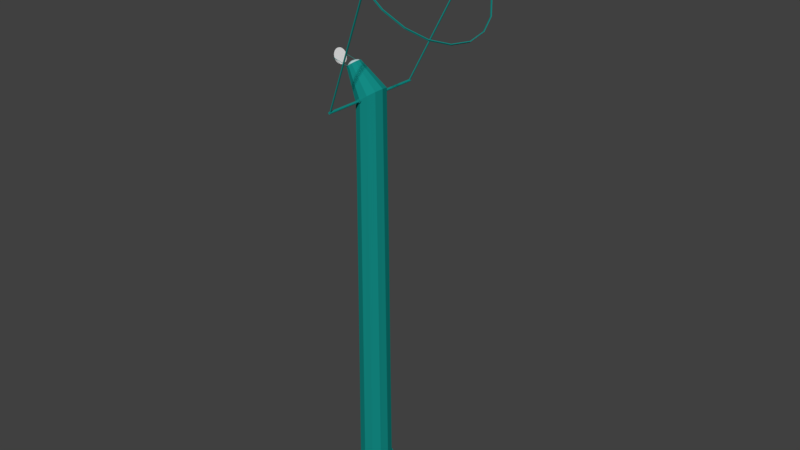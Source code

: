 # Source: Light-Tube-Straight.blend  (saved by Blender 2.78.0; exported with 4.5.12 LTS)
import bpy
from mathutils import Matrix  # noqa: F401  (used for matrix-valued properties, if any)

bpy.ops.wm.read_factory_settings(use_empty=True)
scene = bpy.context.scene
scene.name = 'Scene'

# ---- collections
col_collection_1 = bpy.data.collections.new('Collection 1'); scene.collection.children.link(col_collection_1)

# ---- materials (node trees are filled in below, after node groups)
mat_ateal_001 = bpy.data.materials.new('ATeal.001')
mat_ateal_001.alpha_threshold = 0.0
mat_ateal_001.use_transparent_shadow = False
mat_ateal_001.diffuse_color = (0.006813, 0.2535, 0.2277, 1.0)
mat_ateal_001.roughness = 0.5
mat_lenses_001 = bpy.data.materials.new('lenses.001')
mat_lenses_001.alpha_threshold = 0.0
mat_lenses_001.use_transparent_shadow = False
mat_lenses_001.diffuse_color = (0.5588, 0.7771, 0.8, 1.0)
mat_lenses_001.roughness = 0.5
mat_lenses_001.specular_intensity = 0.9862
mat_mirror_001 = bpy.data.materials.new('Mirror.001')
mat_mirror_001.alpha_threshold = 0.0
mat_mirror_001.use_transparent_shadow = False
mat_mirror_001.roughness = 0.5

# ---- material node trees

# ---- world
world_world = bpy.data.worlds.new('World'); scene.world = world_world
world_world.color = (0.05088, 0.05088, 0.05088)
world_world.use_sun_shadow = False
world_world.sun_shadow_jitter_overblur = 0.0
world_world.cycles.sampling_method = 'MANUAL'

# ---- meshes
me_cylinder_059 = bpy.data.meshes.new('Cylinder.059')
me_cylinder_059.from_pydata([(0.04039, -0.6268, 15.87), (0.2942, -0.5385, 15.69), (0.4781, -0.3072, 15.56), (0.5429, 0.005048, 15.52), (0.4712, 0.3146, 15.57), (0.2822, 0.5385, 15.7), (0.02658, 0.6168, 15.88), (-0.2272, 0.5284, 16.06), (-0.4111, 0.2972, 16.19), (-0.476, -0.01506, 16.23), (-0.4043, -0.3246, 16.18), (-0.2152, -0.5485, 16.05), (0.9682, -0.2588, 16.79), (0.8511, -0.2995, 16.87), (1.053, -0.1521, 16.73), (1.083, -0.00807, 16.71), (1.05, 0.1347, 16.73), (0.9626, 0.238, 16.8), (0.8447, 0.2741, 16.88), (0.7276, 0.2334, 16.96), (0.6428, 0.1267, 17.02), (0.6129, -0.01735, 17.04), (0.646, -0.1601, 17.02), (0.7332, -0.2634, 16.95), (0.03976, -0.597, 15.87), (0.279, -0.5126, 15.69), (0.4523, -0.2925, 15.57), (0.5135, 0.004658, 15.53), (0.4458, 0.2993, 15.58), (0.2676, 0.5123, 15.71), (0.02662, 0.587, 15.88), (-0.2134, 0.5032, 16.05), (-0.3878, 0.283, 16.18), (-0.4494, -0.01468, 16.22), (-0.3813, -0.3097, 16.17), (-0.202, -0.5229, 16.04), (0.952, -0.2338, 16.79), (0.8462, -0.2704, 16.87), (1.029, -0.1379, 16.74), (1.056, -0.008508, 16.72), (1.026, 0.1198, 16.74), (0.9469, 0.2126, 16.8), (0.8403, 0.2451, 16.87), (0.7345, 0.2086, 16.94), (0.6578, 0.1127, 17.0), (0.6308, -0.01683, 17.02), (0.6607, -0.1453, 16.99), (0.7396, -0.2381, 16.94), (0.6022, 0.00554, -0.2151), (-0.5237, 0.33, -0.2152), (-0.2974, -0.5807, -0.2151), (0.5189, 0.3395, -0.2151), (-0.6033, -0.00538, -0.2152), (-0.52, -0.3393, -0.2152), (0.5226, -0.3299, -0.2151), (0.3025, -0.5754, -0.215), (0.002942, -0.6665, -0.2151), (-0.3036, 0.5755, -0.2151), (-0.004068, 0.6667, -0.2151), (0.2963, 0.5809, -0.2151), (0.00458, -0.6942, 0.215), (0.6292, 0.005769, 0.215), (-0.5461, 0.342, 0.215), (-0.3103, -0.6042, 0.215), (0.543, 0.352, 0.215), (-0.6283, -0.005932, 0.215), (-0.542, -0.3523, 0.215), (0.5471, -0.3421, 0.215), (0.3184, -0.5983, 0.215), (-0.3173, 0.5982, 0.215), (-0.003414, 0.6941, 0.215), (0.3114, 0.604, 0.215), (0.599, -0.3743, -0.2149), (0.6893, 0.006317, -0.2149), (0.3481, -0.6545, -0.2149), (-0.5959, -0.3851, -0.2149), (-0.3418, -0.6608, -0.2149), (0.003677, -0.7594, -0.2149), (-0.6904, -0.006141, -0.2149), (-0.6002, 0.3744, -0.2149), (0.5947, 0.3852, -0.2149), (0.3406, 0.6609, -0.2149), (-0.004824, 0.7596, -0.2149), (-0.3492, 0.6547, -0.2149), (0.686, 0.00629, 0.215), (-0.5954, 0.3728, 0.215), (-0.3383, -0.6587, 0.215), (0.592, 0.3838, 0.215), (-0.685, -0.006467, 0.215), (-0.5909, -0.3841, 0.215), (0.5964, -0.3729, 0.215), (0.3472, -0.6523, 0.215), (-0.3459, 0.6522, 0.215), (-0.003723, 0.7567, 0.215), (0.3396, 0.6585, 0.215), (0.004993, -0.7569, 0.215), (0.8658, -0.0211, 16.98), (0.8223, -0.0211, 17.0), (0.776, -0.0211, 17.02), (0.7275, -0.0211, 17.02), (0.6772, -0.0211, 17.03), (0.6255, -0.0211, 17.02), (0.8665, -0.0303, 16.98), (0.8237, -0.0394, 17.0), (0.7782, -0.04834, 17.01), (0.7304, -0.05701, 17.02), (0.6807, -0.06533, 17.02), (0.6298, -0.07323, 17.02), (0.8687, -0.03914, 16.98), (0.8281, -0.05701, 17.0), (0.7847, -0.07453, 17.01), (0.739, -0.09154, 17.02), (0.6913, -0.1079, 17.02), (0.6422, -0.1234, 17.01), (0.8723, -0.04729, 16.98), (0.8352, -0.07323, 16.99), (0.7953, -0.09867, 17.0), (0.7529, -0.1234, 17.01), (0.7085, -0.1471, 17.0), (0.6625, -0.1696, 17.0), (0.8771, -0.05443, 16.97), (0.8448, -0.08745, 16.99), (0.8095, -0.1198, 16.99), (0.7717, -0.1513, 16.99), (0.7316, -0.1814, 16.99), (0.6897, -0.2101, 16.98), (0.883, -0.0603, 16.97), (0.8565, -0.09912, 16.98), (0.8269, -0.1372, 16.98), (0.7945, -0.1742, 16.98), (0.7598, -0.2096, 16.97), (0.7229, -0.2433, 16.95), (0.8897, -0.06466, 16.97), (0.8697, -0.1078, 16.97), (0.8466, -0.1501, 16.97), (0.8207, -0.1912, 16.96), (0.7919, -0.2306, 16.95), (0.7608, -0.268, 16.93), (0.8969, -0.06734, 16.96), (0.8842, -0.1131, 16.96), (0.8682, -0.158, 16.95), (0.849, -0.2016, 16.94), (0.8268, -0.2435, 16.92), (0.8019, -0.2832, 16.9), (0.9045, -0.06825, 16.96), (0.8992, -0.1149, 16.95), (0.8905, -0.1607, 16.94), (0.8784, -0.2052, 16.92), (0.8631, -0.2478, 16.9), (0.8446, -0.2883, 16.87), (0.912, -0.06734, 16.95), (0.9142, -0.1131, 16.94), (0.9128, -0.158, 16.92), (0.9079, -0.2016, 16.9), (0.8993, -0.2435, 16.87), (0.8874, -0.2832, 16.84), (0.9193, -0.06466, 16.95), (0.9286, -0.1078, 16.93), (0.9343, -0.1501, 16.91), (0.9361, -0.1912, 16.88), (0.9342, -0.2306, 16.85), (0.9285, -0.268, 16.81), (0.9259, -0.0603, 16.94), (0.9419, -0.09912, 16.92), (0.9541, -0.1372, 16.89), (0.9623, -0.1742, 16.86), (0.9664, -0.2096, 16.82), (0.9664, -0.2433, 16.78), (0.9318, -0.05443, 16.94), (0.9536, -0.08745, 16.91), (0.9714, -0.1198, 16.88), (0.9852, -0.1513, 16.84), (0.9945, -0.1814, 16.8), (0.9996, -0.2101, 16.76), (0.9366, -0.04729, 16.93), (0.9631, -0.07323, 16.9), (0.9857, -0.09867, 16.87), (1.004, -0.1234, 16.83), (1.018, -0.1471, 16.79), (1.027, -0.1696, 16.74), (0.9402, -0.03914, 16.93), (0.9703, -0.05701, 16.9), (0.9963, -0.07453, 16.86), (1.018, -0.09154, 16.82), (1.035, -0.1079, 16.78), (1.047, -0.1234, 16.73), (0.9424, -0.0303, 16.93), (0.9747, -0.0394, 16.9), (1.003, -0.04834, 16.86), (1.026, -0.05701, 16.81), (1.045, -0.06533, 16.77), (1.06, -0.07323, 16.72), (0.9431, -0.0211, 16.93), (0.9761, -0.0211, 16.89), (1.005, -0.0211, 16.86), (1.029, -0.0211, 16.81), (1.049, -0.0211, 16.77), (1.064, -0.0211, 16.72), (0.9424, -0.0119, 16.93), (0.9747, -0.002793, 16.9), (1.003, 0.006139, 16.86), (1.026, 0.01481, 16.81), (1.045, 0.02314, 16.77), (1.06, 0.03104, 16.72), (0.9402, -0.003054, 16.93), (0.9703, 0.01481, 16.9), (0.9963, 0.03233, 16.86), (1.018, 0.04935, 16.82), (1.035, 0.06567, 16.78), (1.047, 0.08117, 16.73), (0.9366, 0.005093, 16.93), (0.9631, 0.03104, 16.9), (0.9857, 0.05647, 16.87), (1.004, 0.08117, 16.83), (1.018, 0.1049, 16.79), (1.027, 0.1274, 16.74), (0.9318, 0.01224, 16.94), (0.9536, 0.04526, 16.91), (0.9714, 0.07763, 16.88), (0.9852, 0.1091, 16.84), (0.9945, 0.1392, 16.8), (0.9996, 0.1679, 16.76), (0.9259, 0.0181, 16.94), (0.9419, 0.05692, 16.92), (0.9541, 0.095, 16.89), (0.9623, 0.132, 16.86), (0.9664, 0.1674, 16.82), (0.9664, 0.2011, 16.78), (0.9193, 0.02246, 16.95), (0.9286, 0.0656, 16.93), (0.9343, 0.1079, 16.91), (0.9361, 0.149, 16.88), (0.9342, 0.1884, 16.85), (0.9285, 0.2258, 16.81), (0.912, 0.02514, 16.95), (0.9142, 0.07094, 16.94), (0.9128, 0.1158, 16.92), (0.9079, 0.1594, 16.9), (0.8993, 0.2013, 16.87), (0.8874, 0.241, 16.84), (0.9045, 0.02605, 16.96), (0.8992, 0.07274, 16.95), (0.8905, 0.1185, 16.94), (0.8784, 0.163, 16.92), (0.8631, 0.2056, 16.9), (0.8446, 0.2461, 16.87), (0.8969, 0.02514, 16.96), (0.8842, 0.07094, 16.96), (0.8682, 0.1158, 16.95), (0.849, 0.1594, 16.94), (0.8268, 0.2013, 16.92), (0.8019, 0.241, 16.9), (0.8897, 0.02246, 16.97), (0.8697, 0.0656, 16.97), (0.8466, 0.1079, 16.97), (0.8207, 0.149, 16.96), (0.7919, 0.1884, 16.95), (0.7608, 0.2258, 16.93), (0.883, 0.0181, 16.97), (0.8565, 0.05692, 16.98), (0.8269, 0.095, 16.98), (0.7945, 0.132, 16.98), (0.7598, 0.1674, 16.97), (0.7229, 0.2011, 16.95), (0.8771, 0.01224, 16.97), (0.8448, 0.04525, 16.99), (0.8095, 0.07763, 16.99), (0.7717, 0.1091, 16.99), (0.7316, 0.1392, 16.99), (0.6897, 0.1679, 16.98), (0.8723, 0.005093, 16.98), (0.8352, 0.03104, 16.99), (0.7953, 0.05647, 17.0), (0.7529, 0.08117, 17.01), (0.7085, 0.1049, 17.0), (0.6625, 0.1274, 17.0), (0.8687, -0.003054, 16.98), (0.8281, 0.01481, 17.0), (0.7847, 0.03233, 17.01), (0.739, 0.04934, 17.02), (0.6913, 0.06567, 17.02), (0.6422, 0.08117, 17.01), (0.8665, -0.0119, 16.98), (0.8237, -0.002793, 17.0), (0.7782, 0.006139, 17.01), (0.7304, 0.01481, 17.02), (0.6807, 0.02314, 17.02), (0.6298, 0.03104, 17.02), (0.8121, -0.2977, 16.85), (0.8068, -0.2977, 16.85), (0.7738, 0.2731, 16.77), (0.7738, 0.314, 16.77), (0.7508, 0.2731, 16.79), (0.7508, 0.314, 16.79), (0.8068, -0.3386, 16.85), (0.8121, -0.3386, 16.85), (0.8299, -0.2977, 16.83), (0.8321, -0.2977, 16.83), (0.8321, -0.3386, 16.83), (0.8299, -0.3386, 16.83), (0.8321, -0.2977, 16.84), (0.8299, -0.2977, 16.84), (0.8299, -0.3386, 16.84), (0.8321, -0.3386, 16.84), (0.8248, -0.2977, 16.85), (0.8194, -0.2977, 16.85), (0.8194, -0.3386, 16.85), (0.8248, -0.3386, 16.85), (0.7508, -0.2977, 16.79), (0.7508, -0.3386, 16.79), (0.7738, -0.2977, 16.77), (0.7738, -0.3386, 16.77), (0.04701, 0.4682, 15.93), (0.106, 0.4682, 15.91), (0.1304, 0.4682, 15.85), (0.106, 0.4682, 15.79), (0.04701, 0.4682, 15.77), (-0.01188, 0.4682, 15.79), (-0.03635, 0.4682, 15.85), (-0.01188, 0.4682, 15.91), (0.8248, 0.2731, 16.85), (0.8194, 0.2731, 16.85), (0.8194, 0.314, 16.85), (0.8248, 0.314, 16.85), (0.8321, 0.2731, 16.84), (0.8299, 0.2731, 16.84), (0.8299, 0.314, 16.84), (0.8321, 0.314, 16.84), (0.8299, 0.2731, 16.83), (0.8321, 0.2731, 16.83), (0.8321, 0.314, 16.83), (0.8299, 0.314, 16.83), (0.8121, 0.2731, 16.85), (0.8068, 0.2731, 16.85), (0.8068, 0.314, 16.85), (0.8121, 0.314, 16.85), (0.04701, 0.6581, 15.9), (0.08238, 0.6581, 15.89), (0.09703, 0.6581, 15.85), (0.08238, 0.6581, 15.81), (0.04701, 0.6581, 15.8), (0.01165, 0.6581, 15.81), (-0.003004, 0.6581, 15.85), (0.01165, 0.6581, 15.89), (0.04701, 0.4682, 15.93), (0.106, 0.4682, 15.91), (0.106, 0.6581, 15.91), (0.1304, 0.4682, 15.85), (0.1304, 0.6581, 15.85), (0.106, 0.4682, 15.79), (0.106, 0.6581, 15.79), (0.04701, 0.4682, 15.77), (0.04701, 0.6581, 15.77), (-0.01188, 0.4682, 15.79), (-0.01188, 0.6581, 15.79), (-0.03635, 0.4682, 15.85), (-0.03635, 0.6581, 15.85), (-0.01188, 0.4682, 15.91), (-0.01188, 0.6581, 15.91), (0.04701, 0.6581, 15.93), (0.01165, -0.6765, 15.89), (-0.003004, -0.6765, 15.85), (0.01165, -0.6765, 15.81), (0.04701, -0.6765, 15.8), (0.08238, -0.6765, 15.81), (0.09703, -0.6765, 15.85), (0.08238, -0.6765, 15.89), (0.04701, -0.6765, 15.9), (-0.01188, -0.481, 15.91), (0.04701, -0.481, 15.93), (-0.01188, -0.6765, 15.91), (-0.03635, -0.481, 15.85), (-0.03635, -0.6765, 15.85), (-0.01188, -0.481, 15.79), (-0.01188, -0.6765, 15.79), (0.04701, -0.481, 15.77), (0.04701, -0.6765, 15.77), (0.106, -0.481, 15.79), (0.106, -0.6765, 15.79), (0.1304, -0.481, 15.85), (0.1304, -0.6765, 15.85), (0.106, -0.481, 15.91), (0.106, -0.6765, 15.91), (0.04701, -0.6765, 15.93)], [], [(1, 12, 13, 0), (69, 62, 8, 7), (61, 64, 4, 3), (70, 69, 7, 6), (71, 70, 6, 5), (64, 71, 5, 4), (62, 65, 9, 8), (65, 66, 10, 9), (60, 68, 1, 0), (63, 60, 0, 11), (66, 63, 11, 10), (68, 67, 2, 1), (67, 61, 3, 2), (2, 14, 12, 1), (14, 2, 3, 15), (4, 16, 15, 3), (16, 4, 5, 17), (6, 18, 17, 5), (18, 6, 7, 19), (8, 20, 19, 7), (20, 8, 9, 21), (10, 22, 21, 9), (0, 13, 23, 11), (22, 10, 11, 23), (25, 24, 37, 36), (57, 31, 32, 49), (48, 27, 28, 51), (58, 30, 31, 57), (59, 29, 30, 58), (51, 28, 29, 59), (49, 32, 33, 52), (52, 33, 34, 53), (56, 24, 25, 55), (50, 35, 24, 56), (53, 34, 35, 50), (55, 25, 26, 54), (26, 25, 36, 38), (38, 39, 27, 26), (28, 27, 39, 40), (40, 41, 29, 28), (30, 29, 41, 42), (42, 43, 31, 30), (32, 31, 43, 44), (44, 45, 33, 32), (34, 33, 45, 46), (24, 35, 47, 37), (46, 47, 35, 34), (13, 12, 36, 37), (12, 14, 38, 36), (14, 15, 39, 38), (15, 16, 40, 39), (16, 17, 41, 40), (17, 18, 42, 41), (18, 19, 43, 42), (19, 20, 44, 43), (20, 21, 45, 44), (21, 22, 46, 45), (22, 23, 47, 46), (23, 13, 37, 47), (54, 72, 74, 55), (50, 76, 75, 53), (56, 77, 76, 50), (55, 74, 77, 56), (53, 75, 78, 52), (52, 78, 79, 49), (59, 81, 80, 51), (58, 82, 81, 59), (57, 83, 82, 58), (51, 80, 73, 48), (49, 79, 83, 57), (54, 26, 27, 48), (66, 65, 88, 89), (68, 60, 95, 91), (62, 69, 92, 85), (60, 63, 86, 95), (64, 61, 84, 87), (63, 66, 89, 86), (72, 73, 84, 90), (74, 72, 90, 91), (75, 76, 86, 89), (76, 77, 95, 86), (77, 74, 91, 95), (78, 75, 89, 88), (79, 78, 88, 85), (80, 81, 94, 87), (81, 82, 93, 94), (82, 83, 92, 93), (73, 80, 87, 84), (83, 79, 85, 92), (65, 62, 85, 88), (71, 64, 87, 94), (61, 67, 90, 84), (70, 71, 94, 93), (67, 68, 91, 90), (69, 70, 93, 92), (48, 73, 72, 54), (100, 106, 105, 99), (98, 104, 103, 97), (101, 107, 106, 100), (99, 105, 104, 98), (97, 103, 102, 96), (107, 113, 112, 106), (105, 111, 110, 104), (103, 109, 108, 102), (106, 112, 111, 105), (104, 110, 109, 103), (112, 118, 117, 111), (110, 116, 115, 109), (113, 119, 118, 112), (111, 117, 116, 110), (109, 115, 114, 108), (119, 125, 124, 118), (117, 123, 122, 116), (115, 121, 120, 114), (118, 124, 123, 117), (116, 122, 121, 115), (124, 130, 129, 123), (122, 128, 127, 121), (125, 131, 130, 124), (123, 129, 128, 122), (121, 127, 126, 120), (131, 137, 136, 130), (129, 135, 134, 128), (127, 133, 132, 126), (130, 136, 135, 129), (128, 134, 133, 127), (136, 142, 141, 135), (134, 140, 139, 133), (137, 143, 142, 136), (135, 141, 140, 134), (133, 139, 138, 132), (143, 149, 148, 142), (141, 147, 146, 140), (139, 145, 144, 138), (142, 148, 147, 141), (140, 146, 145, 139), (145, 151, 150, 144), (148, 154, 153, 147), (146, 152, 151, 145), (149, 155, 154, 148), (147, 153, 152, 146), (152, 158, 157, 151), (155, 161, 160, 154), (153, 159, 158, 152), (151, 157, 156, 150), (154, 160, 159, 153), (159, 165, 164, 158), (157, 163, 162, 156), (160, 166, 165, 159), (158, 164, 163, 157), (161, 167, 166, 160), (166, 172, 171, 165), (164, 170, 169, 163), (167, 173, 172, 166), (165, 171, 170, 164), (163, 169, 168, 162), (173, 179, 178, 172), (171, 177, 176, 170), (169, 175, 174, 168), (172, 178, 177, 171), (170, 176, 175, 169), (178, 184, 183, 177), (176, 182, 181, 175), (179, 185, 184, 178), (177, 183, 182, 176), (175, 181, 180, 174), (185, 191, 190, 184), (183, 189, 188, 182), (181, 187, 186, 180), (184, 190, 189, 183), (182, 188, 187, 181), (190, 196, 195, 189), (188, 194, 193, 187), (191, 197, 196, 190), (189, 195, 194, 188), (187, 193, 192, 186), (197, 203, 202, 196), (195, 201, 200, 194), (193, 199, 198, 192), (196, 202, 201, 195), (194, 200, 199, 193), (202, 208, 207, 201), (200, 206, 205, 199), (203, 209, 208, 202), (201, 207, 206, 200), (199, 205, 204, 198), (209, 215, 214, 208), (207, 213, 212, 206), (205, 211, 210, 204), (208, 214, 213, 207), (206, 212, 211, 205), (211, 217, 216, 210), (214, 220, 219, 213), (212, 218, 217, 211), (215, 221, 220, 214), (213, 219, 218, 212), (218, 224, 223, 217), (221, 227, 226, 220), (219, 225, 224, 218), (217, 223, 222, 216), (220, 226, 225, 219), (225, 231, 230, 224), (223, 229, 228, 222), (226, 232, 231, 225), (224, 230, 229, 223), (227, 233, 232, 226), (232, 238, 237, 231), (230, 236, 235, 229), (233, 239, 238, 232), (231, 237, 236, 230), (229, 235, 234, 228), (239, 245, 244, 238), (237, 243, 242, 236), (235, 241, 240, 234), (238, 244, 243, 237), (236, 242, 241, 235), (244, 250, 249, 243), (242, 248, 247, 241), (245, 251, 250, 244), (243, 249, 248, 242), (241, 247, 246, 240), (247, 253, 252, 246), (250, 256, 255, 249), (248, 254, 253, 247), (251, 257, 256, 250), (249, 255, 254, 248), (254, 260, 259, 253), (257, 263, 262, 256), (255, 261, 260, 254), (253, 259, 258, 252), (256, 262, 261, 255), (261, 267, 266, 260), (259, 265, 264, 258), (262, 268, 267, 261), (260, 266, 265, 259), (263, 269, 268, 262), (268, 274, 273, 267), (266, 272, 271, 265), (269, 275, 274, 268), (267, 273, 272, 266), (265, 271, 270, 264), (275, 281, 280, 274), (273, 279, 278, 272), (271, 277, 276, 270), (274, 280, 279, 273), (272, 278, 277, 271), (280, 286, 285, 279), (278, 284, 283, 277), (281, 287, 286, 280), (279, 285, 284, 278), (277, 283, 282, 276), (276, 282, 96, 102, 108, 114, 120, 126, 132, 138, 144, 150, 156, 162, 168, 174, 180, 186, 192, 198, 204, 210, 216, 222, 228, 234, 240, 246, 252, 258, 264, 270), (287, 101, 100, 286), (285, 99, 98, 284), (283, 97, 96, 282), (286, 100, 99, 285), (284, 98, 97, 283), (107, 101, 287, 281, 275, 269, 263, 257, 251, 245, 239, 233, 227, 221, 215, 209, 203, 197, 191, 185, 179, 173, 167, 161, 155, 149, 143, 137, 131, 125, 119, 113), (289, 294, 295, 288), (293, 292, 333, 334), (290, 292, 293, 291), (334, 335, 322, 323, 326, 327, 330, 331, 291, 293), (327, 324, 329, 330), (323, 320, 325, 326), (332, 321, 322, 335), (297, 298, 299, 296), (301, 302, 303, 300), (305, 306, 307, 304), (296, 299, 311, 310), (295, 306, 305, 288), (304, 307, 302, 301), (300, 303, 298, 297), (289, 288, 305, 304, 301, 300, 297, 296, 310, 308), (311, 309, 308, 310), (308, 309, 294, 289), (331, 328, 290, 291), (312, 319, 318, 317, 316, 315, 314, 313), (322, 321, 320, 323), (326, 325, 324, 327), (330, 329, 328, 331), (334, 333, 332, 335), (332, 333, 292, 290, 328, 329, 324, 325, 320, 321), (295, 294, 309, 311, 299, 298, 303, 302, 307, 306), (337, 346, 348, 338), (343, 358, 359, 336), (340, 352, 354, 341), (355, 357, 358, 356), (357, 344, 359, 358), (353, 355, 356, 354), (351, 353, 354, 352), (349, 351, 352, 350), (347, 349, 350, 348), (345, 347, 348, 346), (344, 345, 346, 359), (339, 350, 352, 340), (341, 354, 356, 342), (342, 356, 358, 343), (336, 359, 346, 337), (338, 348, 350, 339), (367, 366, 382, 383), (365, 364, 378, 380), (363, 362, 374, 376), (360, 367, 383, 370), (369, 383, 382, 381), (381, 382, 380, 379), (379, 380, 378, 377), (377, 378, 376, 375), (375, 376, 374, 373), (373, 374, 372, 371), (368, 370, 383, 369), (371, 372, 370, 368), (361, 360, 370, 372), (362, 361, 372, 374), (364, 363, 376, 378), (366, 365, 380, 382), (369, 381, 379, 377, 375, 373, 371, 368)])
me_cylinder_059.polygons.foreach_set('material_index', [0, 0, 0, 0, 0, 0, 0, 0, 0, 0, 0, 0, 0, 0, 0, 0, 0, 0, 0, 0, 0, 0, 0, 0, 0, 0, 0, 0, 0, 0, 0, 0, 0, 0, 0, 0, 0, 0, 0, 0, 0, 0, 0, 0, 0, 0, 0, 0, 0, 0, 0, 0, 0, 0, 0, 0, 0, 0, 0, 0, 0, 0, 0, 0, 0, 0, 0, 0, 0, 0, 0, 0, 0, 0, 0, 0, 0, 0, 0, 0, 0, 0, 0, 0, 0, 0, 0, 0, 0, 0, 0, 0, 0, 0, 0, 0, 1, 1, 1, 1, 1, 1, 1, 1, 1, 1, 1, 1, 1, 1, 1, 1, 1, 1, 1, 1, 1, 1, 1, 1, 1, 1, 1, 1, 1, 1, 1, 1, 1, 1, 1, 1, 1, 1, 1, 1, 1, 1, 1, 1, 1, 1, 1, 1, 1, 1, 1, 1, 1, 1, 1, 1, 1, 1, 1, 1, 1, 1, 1, 1, 1, 1, 1, 1, 1, 1, 1, 1, 1, 1, 1, 1, 1, 1, 1, 1, 1, 1, 1, 1, 1, 1, 1, 1, 1, 1, 1, 1, 1, 1, 1, 1, 1, 1, 1, 1, 1, 1, 1, 1, 1, 1, 1, 1, 1, 1, 1, 1, 1, 1, 1, 1, 1, 1, 1, 1, 1, 1, 1, 1, 1, 1, 1, 1, 1, 1, 1, 1, 1, 1, 1, 1, 1, 1, 1, 1, 1, 1, 1, 1, 1, 1, 1, 1, 1, 1, 1, 1, 1, 1, 1, 1, 1, 1, 1, 1, 1, 1, 0, 0, 0, 0, 0, 0, 0, 0, 0, 0, 0, 0, 0, 0, 0, 0, 0, 0, 0, 0, 0, 0, 0, 0, 0, 0, 0, 0, 0, 0, 0, 0, 0, 0, 0, 0, 0, 0, 0, 0, 0, 0, 0, 0, 0, 0, 0, 0, 0, 0, 0, 0, 0, 0, 0, 0, 0, 0])
_uv = me_cylinder_059.uv_layers.new(name='UVMap')
_uv.uv.foreach_set('vector', [0.5333, 0.1552, 0.6024, 0.5607, 0.5959, 0.5495, 0.5307, 0.1324, 0.2377, 0.4741, 0.2162, 0.4786, 0.2148, 0.9567, 0.2359, 0.9477, 0.06566, 0.4547, 0.04306, 0.4565, 0.0434, 0.9126, 0.0661, 0.9089, 0.2577, 0.468, 0.2377, 0.4741, 0.2359, 0.9477, 0.2552, 0.9351, 0.02179, 0.4613, 0.001892, 0.4678, 0.003406, 0.935, 0.02249, 0.9221, 0.04306, 0.4565, 0.02179, 0.4613, 0.02249, 0.9221, 0.0434, 0.9126, 0.2162, 0.4786, 0.1935, 0.48, 0.192, 0.9597, 0.2148, 0.9567, 0.1935, 0.4801, 0.1709, 0.4782, 0.1693, 0.956, 0.192, 0.9597, 0.1297, 0.4671, 0.1097, 0.4608, 0.11, 0.9211, 0.1292, 0.9337, 0.1496, 0.4735, 0.1297, 0.4671, 0.1292, 0.9337, 0.1483, 0.9465, 0.1709, 0.4782, 0.1496, 0.4735, 0.1483, 0.9465, 0.1693, 0.956, 0.1097, 0.4607, 0.08825, 0.4562, 0.08888, 0.912, 0.11, 0.9211, 0.08827, 0.4562, 0.0656, 0.4547, 0.0661, 0.9089, 0.08888, 0.912, 0.5371, 0.1779, 0.6136, 0.5672, 0.6024, 0.5607, 0.5333, 0.1552, 0.6136, 0.5672, 0.5371, 0.1779, 0.5418, 0.2004, 0.6265, 0.5672, 0.5472, 0.2228, 0.6378, 0.5608, 0.6265, 0.5672, 0.5418, 0.2004, 0.6378, 0.5608, 0.5472, 0.2228, 0.5536, 0.2448, 0.6443, 0.5496, 0.5614, 0.2665, 0.6443, 0.5366, 0.6443, 0.5496, 0.5536, 0.2448, 0.6443, 0.5366, 0.5614, 0.000379, 0.5503, 0.02051, 0.6378, 0.5254, 0.5413, 0.04168, 0.6266, 0.5189, 0.6378, 0.5254, 0.5503, 0.02051, 0.6266, 0.5189, 0.5413, 0.04168, 0.5349, 0.06374, 0.6136, 0.519, 0.5311, 0.08642, 0.6024, 0.5255, 0.6136, 0.519, 0.5349, 0.06374, 0.5307, 0.1324, 0.5959, 0.5495, 0.5959, 0.5366, 0.5298, 0.1094, 0.6024, 0.5255, 0.5311, 0.08642, 0.5298, 0.1094, 0.5959, 0.5366, 0.5333, 0.1552, 0.5307, 0.1324, 0.5959, 0.5495, 0.6024, 0.5607, 0.2394, 0.0006059, 0.2359, 0.9477, 0.2148, 0.9567, 0.2177, 0.0004699, 0.06523, 0.00047, 0.0661, 0.9089, 0.0434, 0.9126, 0.04272, 0.0004999, 0.2602, 0.0007729, 0.2552, 0.9351, 0.2359, 0.9477, 0.2394, 0.0006201, 0.02109, 0.0005295, 0.02249, 0.9221, 0.003406, 0.935, 0.000379, 0.0005582, 0.04272, 0.0005046, 0.0434, 0.9126, 0.02249, 0.9221, 0.0211, 0.0005407, 0.2176, 0.0004692, 0.2148, 0.9567, 0.192, 0.9597, 0.1951, 0.0003819, 0.195, 0.0004885, 0.192, 0.9597, 0.1693, 0.956, 0.1725, 0.0004637, 0.1301, 0.0004648, 0.1292, 0.9337, 0.11, 0.9211, 0.1094, 0.0004887, 0.1508, 0.0004352, 0.1483, 0.9465, 0.1292, 0.9337, 0.1301, 0.0004715, 0.1725, 0.0004865, 0.1693, 0.956, 0.1483, 0.9465, 0.1509, 0.0005083, 0.1093, 0.000379, 0.11, 0.9211, 0.08888, 0.912, 0.08763, 0.0003926, 0.5371, 0.1779, 0.5333, 0.1552, 0.6024, 0.5607, 0.6136, 0.5672, 0.6136, 0.5672, 0.6265, 0.5672, 0.5418, 0.2004, 0.5371, 0.1779, 0.5472, 0.2228, 0.5418, 0.2004, 0.6265, 0.5672, 0.6378, 0.5608, 0.6378, 0.5608, 0.6443, 0.5496, 0.5536, 0.2448, 0.5472, 0.2228, 0.5614, 0.2665, 0.5536, 0.2448, 0.6443, 0.5496, 0.6443, 0.5366, 0.6443, 0.5366, 0.6378, 0.5254, 0.5503, 0.02051, 0.5614, 0.000379, 0.5413, 0.04168, 0.5503, 0.02051, 0.6378, 0.5254, 0.6266, 0.5189, 0.6266, 0.5189, 0.6136, 0.519, 0.5349, 0.06374, 0.5413, 0.04168, 0.5311, 0.08642, 0.5349, 0.06374, 0.6136, 0.519, 0.6024, 0.5255, 0.5307, 0.1324, 0.5298, 0.1094, 0.5959, 0.5366, 0.5959, 0.5495, 0.6024, 0.5255, 0.5959, 0.5366, 0.5298, 0.1094, 0.5311, 0.08642, 0.5959, 0.5495, 0.6024, 0.5607, 0.6024, 0.5607, 0.5959, 0.5495, 0.6024, 0.5607, 0.6136, 0.5672, 0.6136, 0.5672, 0.6024, 0.5607, 0.6136, 0.5672, 0.6265, 0.5672, 0.6265, 0.5672, 0.6136, 0.5672, 0.6265, 0.5672, 0.6378, 0.5608, 0.6378, 0.5608, 0.6265, 0.5672, 0.6378, 0.5608, 0.6443, 0.5496, 0.6443, 0.5496, 0.6378, 0.5608, 0.6443, 0.5496, 0.6443, 0.5366, 0.6443, 0.5366, 0.6443, 0.5496, 0.6443, 0.5366, 0.6378, 0.5254, 0.6378, 0.5254, 0.6443, 0.5366, 0.6378, 0.5254, 0.6266, 0.5189, 0.6266, 0.5189, 0.6378, 0.5254, 0.6266, 0.5189, 0.6136, 0.519, 0.6136, 0.519, 0.6266, 0.5189, 0.6136, 0.519, 0.6024, 0.5255, 0.6024, 0.5255, 0.6136, 0.519, 0.6024, 0.5255, 0.5959, 0.5366, 0.5959, 0.5366, 0.6024, 0.5255, 0.5959, 0.5366, 0.5959, 0.5495, 0.5959, 0.5495, 0.5959, 0.5366, 0.08763, 0.0003926, 0.08763, 0.0003926, 0.1093, 0.000379, 0.1093, 0.000379, 0.1509, 0.0005083, 0.1509, 0.0005083, 0.1725, 0.0004865, 0.1725, 0.0004865, 0.1301, 0.0004715, 0.1301, 0.0004715, 0.1508, 0.0004352, 0.1508, 0.0004352, 0.1094, 0.0004887, 0.1094, 0.0004887, 0.1301, 0.0004648, 0.1301, 0.0004648, 0.1725, 0.0004637, 0.1725, 0.0004637, 0.195, 0.0004885, 0.195, 0.0004885, 0.1951, 0.0003819, 0.1951, 0.0003819, 0.2176, 0.0004692, 0.2176, 0.0004692, 0.0211, 0.0005407, 0.0211, 0.0005407, 0.04272, 0.0005046, 0.04272, 0.0005046, 0.000379, 0.0005582, 0.000379, 0.0005582, 0.02109, 0.0005295, 0.02109, 0.0005295, 0.2394, 0.0006201, 0.2394, 0.0006201, 0.2602, 0.0007729, 0.2602, 0.0007729, 0.04272, 0.0004999, 0.04272, 0.0004999, 0.06523, 0.00047, 0.06523, 0.00047, 0.2177, 0.0004699, 0.2177, 0.0004699, 0.2394, 0.0006059, 0.2394, 0.0006059, 0.08765, 0.0005046, 0.08888, 0.912, 0.0661, 0.9089, 0.0651, 0.0005232, 0.1709, 0.4782, 0.1935, 0.4801, 0.1935, 0.4801, 0.1709, 0.4782, 0.1097, 0.4608, 0.1297, 0.4671, 0.1297, 0.4671, 0.1097, 0.4608, 0.2162, 0.4786, 0.2377, 0.4741, 0.2377, 0.4741, 0.2162, 0.4786, 0.1297, 0.4671, 0.1496, 0.4735, 0.1496, 0.4735, 0.1297, 0.4671, 0.04306, 0.4565, 0.06566, 0.4547, 0.06566, 0.4547, 0.04306, 0.4565, 0.1496, 0.4735, 0.1709, 0.4782, 0.1709, 0.4782, 0.1496, 0.4735, 0.08765, 0.0005046, 0.0651, 0.0005232, 0.0656, 0.4547, 0.08827, 0.4562, 0.1093, 0.000379, 0.08763, 0.0003926, 0.08825, 0.4562, 0.1097, 0.4607, 0.1725, 0.0004865, 0.1509, 0.0005083, 0.1496, 0.4735, 0.1709, 0.4782, 0.1508, 0.0004352, 0.1301, 0.0004715, 0.1297, 0.4671, 0.1496, 0.4735, 0.1301, 0.0004648, 0.1094, 0.0004887, 0.1097, 0.4608, 0.1297, 0.4671, 0.195, 0.0004885, 0.1725, 0.0004637, 0.1709, 0.4782, 0.1935, 0.4801, 0.2176, 0.0004692, 0.1951, 0.0003819, 0.1935, 0.48, 0.2162, 0.4786, 0.04272, 0.0005046, 0.0211, 0.0005407, 0.02179, 0.4613, 0.04306, 0.4565, 0.02109, 0.0005295, 0.000379, 0.0005582, 0.001892, 0.4678, 0.02179, 0.4613, 0.2602, 0.0007729, 0.2394, 0.0006201, 0.2377, 0.4741, 0.2577, 0.468, 0.06523, 0.00047, 0.04272, 0.0004999, 0.04306, 0.4565, 0.06566, 0.4547, 0.2394, 0.0006059, 0.2177, 0.0004699, 0.2162, 0.4786, 0.2377, 0.4741, 0.1935, 0.48, 0.2162, 0.4786, 0.2162, 0.4786, 0.1935, 0.48, 0.02179, 0.4613, 0.04306, 0.4565, 0.04306, 0.4565, 0.02179, 0.4613, 0.0656, 0.4547, 0.08827, 0.4562, 0.08827, 0.4562, 0.0656, 0.4547, 0.001892, 0.4678, 0.02179, 0.4613, 0.02179, 0.4613, 0.001892, 0.4678, 0.08825, 0.4562, 0.1097, 0.4607, 0.1097, 0.4607, 0.08825, 0.4562, 0.2377, 0.4741, 0.2577, 0.468, 0.2577, 0.468, 0.2377, 0.4741, 0.0651, 0.0005232, 0.0651, 0.0005232, 0.08765, 0.0005046, 0.08765, 0.0005046, 0.5955, 0.6191, 0.5982, 0.6164, 0.595, 0.6137, 0.5928, 0.6158, 0.5903, 0.6127, 0.5919, 0.6111, 0.5889, 0.6087, 0.5879, 0.6097, 0.5984, 0.6227, 0.6017, 0.6193, 0.5982, 0.6164, 0.5955, 0.6191, 0.5928, 0.6158, 0.595, 0.6137, 0.5919, 0.6111, 0.5903, 0.6127, 0.5879, 0.6097, 0.5889, 0.6087, 0.586, 0.6063, 0.5855, 0.6068, 0.6017, 0.6193, 0.6044, 0.6154, 0.6004, 0.6132, 0.5982, 0.6164, 0.595, 0.6137, 0.5966, 0.6112, 0.5931, 0.6093, 0.5919, 0.6111, 0.5889, 0.6087, 0.5897, 0.6074, 0.5864, 0.6057, 0.586, 0.6063, 0.5982, 0.6164, 0.6004, 0.6132, 0.5966, 0.6112, 0.595, 0.6137, 0.5919, 0.6111, 0.5931, 0.6093, 0.5897, 0.6074, 0.5889, 0.6087, 0.6004, 0.6132, 0.6019, 0.6097, 0.5978, 0.6084, 0.5966, 0.6112, 0.5931, 0.6093, 0.594, 0.6072, 0.5903, 0.6061, 0.5897, 0.6074, 0.6044, 0.6154, 0.6063, 0.611, 0.6019, 0.6097, 0.6004, 0.6132, 0.5966, 0.6112, 0.5978, 0.6084, 0.594, 0.6072, 0.5931, 0.6093, 0.5897, 0.6074, 0.5903, 0.6061, 0.5867, 0.605, 0.5864, 0.6057, 0.6063, 0.611, 0.6072, 0.6064, 0.6026, 0.6059, 0.6019, 0.6097, 0.5978, 0.6084, 0.5984, 0.6055, 0.5944, 0.6051, 0.594, 0.6072, 0.5903, 0.6061, 0.5906, 0.6047, 0.5868, 0.6043, 0.5867, 0.605, 0.6019, 0.6097, 0.6026, 0.6059, 0.5984, 0.6055, 0.5978, 0.6084, 0.594, 0.6072, 0.5944, 0.6051, 0.5906, 0.6047, 0.5903, 0.6061, 0.6026, 0.6059, 0.6027, 0.6021, 0.5984, 0.6025, 0.5984, 0.6055, 0.5944, 0.6051, 0.5944, 0.6029, 0.5906, 0.6032, 0.5906, 0.6047, 0.6072, 0.6064, 0.6072, 0.6016, 0.6027, 0.6021, 0.6026, 0.6059, 0.5984, 0.6055, 0.5984, 0.6025, 0.5944, 0.6029, 0.5944, 0.6051, 0.5906, 0.6047, 0.5906, 0.6032, 0.5869, 0.6036, 0.5868, 0.6043, 0.6072, 0.6016, 0.6063, 0.597, 0.6019, 0.5983, 0.6027, 0.6021, 0.5984, 0.6025, 0.5978, 0.5995, 0.594, 0.6007, 0.5944, 0.6029, 0.5906, 0.6032, 0.5903, 0.6018, 0.5867, 0.6028, 0.5869, 0.6036, 0.6027, 0.6021, 0.6019, 0.5983, 0.5978, 0.5995, 0.5984, 0.6025, 0.5944, 0.6029, 0.594, 0.6007, 0.5903, 0.6018, 0.5906, 0.6032, 0.6019, 0.5983, 0.6005, 0.5948, 0.5967, 0.5968, 0.5978, 0.5995, 0.594, 0.6007, 0.5932, 0.5986, 0.5898, 0.6004, 0.5903, 0.6018, 0.6063, 0.597, 0.6045, 0.5927, 0.6005, 0.5948, 0.6019, 0.5983, 0.5978, 0.5995, 0.5967, 0.5968, 0.5932, 0.5986, 0.594, 0.6007, 0.5903, 0.6018, 0.5898, 0.6004, 0.5864, 0.6022, 0.5867, 0.6028, 0.6045, 0.5927, 0.6019, 0.5887, 0.5984, 0.5916, 0.6005, 0.5948, 0.5967, 0.5968, 0.5951, 0.5943, 0.5919, 0.5968, 0.5932, 0.5986, 0.5898, 0.6004, 0.589, 0.5992, 0.586, 0.6016, 0.5864, 0.6022, 0.6005, 0.5948, 0.5984, 0.5916, 0.5951, 0.5943, 0.5967, 0.5968, 0.5932, 0.5986, 0.5919, 0.5968, 0.589, 0.5992, 0.5898, 0.6004, 0.589, 0.5992, 0.5879, 0.5982, 0.5855, 0.6011, 0.586, 0.6016, 0.5984, 0.5916, 0.5957, 0.5889, 0.593, 0.5921, 0.5951, 0.5943, 0.5919, 0.5968, 0.5904, 0.5952, 0.5879, 0.5982, 0.589, 0.5992, 0.6019, 0.5887, 0.5986, 0.5854, 0.5957, 0.5889, 0.5984, 0.5916, 0.5951, 0.5943, 0.593, 0.5921, 0.5904, 0.5952, 0.5919, 0.5968, 0.5904, 0.5952, 0.5886, 0.594, 0.5867, 0.5974, 0.5879, 0.5982, 0.5986, 0.5854, 0.5947, 0.5827, 0.5925, 0.5867, 0.5957, 0.5889, 0.593, 0.5921, 0.5905, 0.5905, 0.5886, 0.594, 0.5904, 0.5952, 0.5879, 0.5982, 0.5867, 0.5974, 0.5849, 0.6007, 0.5855, 0.6011, 0.5957, 0.5889, 0.5925, 0.5867, 0.5905, 0.5905, 0.593, 0.5921, 0.5905, 0.5905, 0.5877, 0.5893, 0.5865, 0.5931, 0.5886, 0.594, 0.5867, 0.5974, 0.5854, 0.5968, 0.5843, 0.6004, 0.5849, 0.6007, 0.5925, 0.5867, 0.589, 0.5852, 0.5877, 0.5893, 0.5905, 0.5905, 0.5886, 0.594, 0.5865, 0.5931, 0.5854, 0.5968, 0.5867, 0.5974, 0.5947, 0.5827, 0.5904, 0.5809, 0.589, 0.5852, 0.5925, 0.5867, 0.589, 0.5852, 0.5852, 0.5845, 0.5848, 0.5887, 0.5877, 0.5893, 0.5865, 0.5931, 0.5844, 0.5927, 0.584, 0.5965, 0.5854, 0.5968, 0.5904, 0.5809, 0.5857, 0.5799, 0.5852, 0.5845, 0.589, 0.5852, 0.5877, 0.5893, 0.5848, 0.5887, 0.5844, 0.5927, 0.5865, 0.5931, 0.5854, 0.5968, 0.584, 0.5965, 0.5836, 0.6002, 0.5843, 0.6004, 0.5857, 0.5799, 0.581, 0.5799, 0.5814, 0.5844, 0.5852, 0.5845, 0.5848, 0.5887, 0.5818, 0.5887, 0.5821, 0.5927, 0.5844, 0.5927, 0.584, 0.5965, 0.5825, 0.5965, 0.5828, 0.6002, 0.5836, 0.6002, 0.5852, 0.5845, 0.5814, 0.5844, 0.5818, 0.5887, 0.5848, 0.5887, 0.5844, 0.5927, 0.5821, 0.5927, 0.5825, 0.5965, 0.584, 0.5965, 0.5814, 0.5844, 0.5776, 0.5851, 0.5788, 0.5892, 0.5818, 0.5887, 0.5821, 0.5927, 0.58, 0.5931, 0.5811, 0.5968, 0.5825, 0.5965, 0.581, 0.5799, 0.5764, 0.5808, 0.5776, 0.5851, 0.5814, 0.5844, 0.5818, 0.5887, 0.5788, 0.5892, 0.58, 0.5931, 0.5821, 0.5927, 0.5825, 0.5965, 0.5811, 0.5968, 0.5821, 0.6004, 0.5828, 0.6002, 0.5764, 0.5808, 0.572, 0.5825, 0.5741, 0.5866, 0.5776, 0.5851, 0.5788, 0.5892, 0.5761, 0.5904, 0.5779, 0.5939, 0.58, 0.5931, 0.5811, 0.5968, 0.5797, 0.5973, 0.5815, 0.6006, 0.5821, 0.6004, 0.5776, 0.5851, 0.5741, 0.5866, 0.5761, 0.5904, 0.5788, 0.5892, 0.58, 0.5931, 0.5779, 0.5939, 0.5797, 0.5973, 0.5811, 0.5968, 0.5741, 0.5866, 0.5709, 0.5887, 0.5735, 0.592, 0.5761, 0.5904, 0.5779, 0.5939, 0.5761, 0.5951, 0.5785, 0.5981, 0.5797, 0.5973, 0.572, 0.5825, 0.568, 0.5851, 0.5709, 0.5887, 0.5741, 0.5866, 0.5761, 0.5904, 0.5735, 0.592, 0.5761, 0.5951, 0.5779, 0.5939, 0.5797, 0.5973, 0.5785, 0.5981, 0.5809, 0.601, 0.5815, 0.6006, 0.568, 0.5851, 0.5646, 0.5885, 0.5681, 0.5914, 0.5709, 0.5887, 0.5735, 0.592, 0.5714, 0.5941, 0.5745, 0.5967, 0.5761, 0.5951, 0.5785, 0.5981, 0.5775, 0.5991, 0.5803, 0.6015, 0.5809, 0.601, 0.5709, 0.5887, 0.5681, 0.5914, 0.5714, 0.5941, 0.5735, 0.592, 0.5761, 0.5951, 0.5745, 0.5967, 0.5775, 0.5991, 0.5785, 0.5981, 0.5681, 0.5914, 0.566, 0.5946, 0.5697, 0.5966, 0.5714, 0.5941, 0.5745, 0.5967, 0.5733, 0.5985, 0.5766, 0.6003, 0.5775, 0.5991, 0.5646, 0.5885, 0.562, 0.5924, 0.566, 0.5946, 0.5681, 0.5914, 0.5714, 0.5941, 0.5697, 0.5966, 0.5733, 0.5985, 0.5745, 0.5967, 0.5775, 0.5991, 0.5766, 0.6003, 0.5799, 0.6021, 0.5803, 0.6015, 0.562, 0.5924, 0.5601, 0.5968, 0.5645, 0.5981, 0.566, 0.5946, 0.5697, 0.5966, 0.5686, 0.5994, 0.5724, 0.6005, 0.5733, 0.5985, 0.5766, 0.6003, 0.5761, 0.6017, 0.5797, 0.6028, 0.5799, 0.6021, 0.566, 0.5946, 0.5645, 0.5981, 0.5686, 0.5994, 0.5697, 0.5966, 0.5733, 0.5985, 0.5724, 0.6005, 0.5761, 0.6017, 0.5766, 0.6003, 0.5761, 0.6017, 0.5758, 0.6031, 0.5795, 0.6035, 0.5797, 0.6028, 0.5645, 0.5981, 0.5637, 0.6019, 0.568, 0.6023, 0.5686, 0.5994, 0.5724, 0.6005, 0.572, 0.6027, 0.5758, 0.6031, 0.5761, 0.6017, 0.5601, 0.5968, 0.5592, 0.6014, 0.5637, 0.6019, 0.5645, 0.5981, 0.5686, 0.5994, 0.568, 0.6023, 0.572, 0.6027, 0.5724, 0.6005, 0.572, 0.6027, 0.5719, 0.6049, 0.5758, 0.6046, 0.5758, 0.6031, 0.5592, 0.6014, 0.5592, 0.6061, 0.5637, 0.6057, 0.5637, 0.6019, 0.568, 0.6023, 0.5679, 0.6053, 0.5719, 0.6049, 0.572, 0.6027, 0.5758, 0.6031, 0.5758, 0.6046, 0.5795, 0.6042, 0.5795, 0.6035, 0.5637, 0.6019, 0.5637, 0.6057, 0.5679, 0.6053, 0.568, 0.6023, 0.5679, 0.6053, 0.5685, 0.6082, 0.5724, 0.6071, 0.5719, 0.6049, 0.5758, 0.6046, 0.5761, 0.606, 0.5796, 0.6049, 0.5795, 0.6042, 0.5637, 0.6057, 0.5644, 0.6094, 0.5685, 0.6082, 0.5679, 0.6053, 0.5719, 0.6049, 0.5724, 0.6071, 0.5761, 0.606, 0.5758, 0.6046, 0.5592, 0.6061, 0.5601, 0.6107, 0.5644, 0.6094, 0.5637, 0.6057, 0.5644, 0.6094, 0.5659, 0.613, 0.5696, 0.611, 0.5685, 0.6082, 0.5724, 0.6071, 0.5732, 0.6091, 0.5766, 0.6074, 0.5761, 0.606, 0.5601, 0.6107, 0.5618, 0.6151, 0.5659, 0.613, 0.5644, 0.6094, 0.5685, 0.6082, 0.5696, 0.611, 0.5732, 0.6091, 0.5724, 0.6071, 0.5761, 0.606, 0.5766, 0.6074, 0.5799, 0.6056, 0.5796, 0.6049, 0.5618, 0.6151, 0.5644, 0.619, 0.568, 0.6162, 0.5659, 0.613, 0.5696, 0.611, 0.5713, 0.6135, 0.5744, 0.611, 0.5732, 0.6091, 0.5766, 0.6074, 0.5774, 0.6086, 0.5803, 0.6062, 0.5799, 0.6056, 0.5659, 0.613, 0.568, 0.6162, 0.5713, 0.6135, 0.5696, 0.611, 0.5732, 0.6091, 0.5744, 0.611, 0.5774, 0.6086, 0.5766, 0.6074, 0.568, 0.6162, 0.5706, 0.6189, 0.5734, 0.6157, 0.5713, 0.6135, 0.5744, 0.611, 0.576, 0.6126, 0.5784, 0.6096, 0.5774, 0.6086, 0.5644, 0.619, 0.5677, 0.6224, 0.5706, 0.6189, 0.568, 0.6162, 0.5713, 0.6135, 0.5734, 0.6157, 0.576, 0.6126, 0.5744, 0.611, 0.5774, 0.6086, 0.5784, 0.6096, 0.5808, 0.6067, 0.5803, 0.6062, 0.5784, 0.6096, 0.5796, 0.6104, 0.5814, 0.6071, 0.5808, 0.6067, 0.5706, 0.6189, 0.5738, 0.6211, 0.5759, 0.6173, 0.5734, 0.6157, 0.576, 0.6126, 0.5778, 0.6138, 0.5796, 0.6104, 0.5784, 0.6096, 0.5677, 0.6224, 0.5716, 0.625, 0.5738, 0.6211, 0.5706, 0.6189, 0.5734, 0.6157, 0.5759, 0.6173, 0.5778, 0.6138, 0.576, 0.6126, 0.5778, 0.6138, 0.5798, 0.6147, 0.581, 0.611, 0.5796, 0.6104, 0.5716, 0.625, 0.576, 0.6269, 0.5773, 0.6226, 0.5738, 0.6211, 0.5759, 0.6173, 0.5786, 0.6185, 0.5798, 0.6147, 0.5778, 0.6138, 0.5796, 0.6104, 0.581, 0.611, 0.5821, 0.6074, 0.5814, 0.6071, 0.5738, 0.6211, 0.5773, 0.6226, 0.5786, 0.6185, 0.5759, 0.6173, 0.5786, 0.6185, 0.5816, 0.6191, 0.582, 0.6151, 0.5798, 0.6147, 0.581, 0.611, 0.5824, 0.6113, 0.5828, 0.6076, 0.5821, 0.6074, 0.5773, 0.6226, 0.5811, 0.6234, 0.5816, 0.6191, 0.5786, 0.6185, 0.5798, 0.6147, 0.582, 0.6151, 0.5824, 0.6113, 0.581, 0.611, 0.576, 0.6269, 0.5806, 0.6279, 0.5811, 0.6234, 0.5773, 0.6226, 0.5811, 0.6234, 0.5849, 0.6234, 0.5846, 0.6191, 0.5816, 0.6191, 0.582, 0.6151, 0.5842, 0.6151, 0.5839, 0.6113, 0.5824, 0.6113, 0.5806, 0.6279, 0.5854, 0.628, 0.5849, 0.6234, 0.5811, 0.6234, 0.5816, 0.6191, 0.5846, 0.6191, 0.5842, 0.6151, 0.582, 0.6151, 0.5824, 0.6113, 0.5839, 0.6113, 0.5835, 0.6076, 0.5828, 0.6076, 0.5854, 0.628, 0.59, 0.6271, 0.5887, 0.6227, 0.5849, 0.6234, 0.5846, 0.6191, 0.5875, 0.6186, 0.5864, 0.6147, 0.5842, 0.6151, 0.5839, 0.6113, 0.5853, 0.611, 0.5842, 0.6074, 0.5835, 0.6076, 0.5849, 0.6234, 0.5887, 0.6227, 0.5875, 0.6186, 0.5846, 0.6191, 0.5842, 0.6151, 0.5864, 0.6147, 0.5853, 0.611, 0.5839, 0.6113, 0.5887, 0.6227, 0.5923, 0.6212, 0.5903, 0.6175, 0.5875, 0.6186, 0.5864, 0.6147, 0.5884, 0.6139, 0.5866, 0.6105, 0.5853, 0.611, 0.59, 0.6271, 0.5944, 0.6253, 0.5923, 0.6212, 0.5887, 0.6227, 0.5875, 0.6186, 0.5903, 0.6175, 0.5884, 0.6139, 0.5864, 0.6147, 0.5853, 0.611, 0.5866, 0.6105, 0.5849, 0.6072, 0.5842, 0.6074, 0.5842, 0.6074, 0.5849, 0.6072, 0.5855, 0.6068, 0.586, 0.6063, 0.5864, 0.6057, 0.5867, 0.605, 0.5868, 0.6043, 0.5869, 0.6036, 0.5867, 0.6028, 0.5864, 0.6022, 0.586, 0.6016, 0.5855, 0.6011, 0.5849, 0.6007, 0.5843, 0.6004, 0.5836, 0.6002, 0.5828, 0.6002, 0.5821, 0.6004, 0.5815, 0.6006, 0.5809, 0.601, 0.5803, 0.6015, 0.5799, 0.6021, 0.5797, 0.6028, 0.5795, 0.6035, 0.5795, 0.6042, 0.5796, 0.6049, 0.5799, 0.6056, 0.5803, 0.6062, 0.5808, 0.6067, 0.5814, 0.6071, 0.5821, 0.6074, 0.5828, 0.6076, 0.5835, 0.6076, 0.5944, 0.6253, 0.5984, 0.6227, 0.5955, 0.6191, 0.5923, 0.6212, 0.5903, 0.6175, 0.5928, 0.6158, 0.5903, 0.6127, 0.5884, 0.6139, 0.5866, 0.6105, 0.5879, 0.6097, 0.5855, 0.6068, 0.5849, 0.6072, 0.5923, 0.6212, 0.5955, 0.6191, 0.5928, 0.6158, 0.5903, 0.6175, 0.5884, 0.6139, 0.5903, 0.6127, 0.5879, 0.6097, 0.5866, 0.6105, 0.6126, 0.6193, 0.6159, 0.6227, 0.6199, 0.6253, 0.6243, 0.6271, 0.6289, 0.628, 0.6337, 0.628, 0.6383, 0.6271, 0.6427, 0.6253, 0.6466, 0.6226, 0.65, 0.6193, 0.6526, 0.6153, 0.6544, 0.6109, 0.6553, 0.6063, 0.6553, 0.6016, 0.6544, 0.5969, 0.6526, 0.5925, 0.6499, 0.5886, 0.6466, 0.5853, 0.6426, 0.5826, 0.6382, 0.5808, 0.6336, 0.5799, 0.6289, 0.5799, 0.6242, 0.5808, 0.6198, 0.5827, 0.6159, 0.5853, 0.6125, 0.5887, 0.6099, 0.5926, 0.6081, 0.597, 0.6072, 0.6016, 0.6072, 0.6064, 0.6081, 0.611, 0.61, 0.6154, 0.5353, 0.4442, 0.5322, 0.4442, 0.5322, 0.4445, 0.5353, 0.4445, 0.5353, 0.4432, 0.5322, 0.4432, 0.5322, 0.4442, 0.5353, 0.4442, 0.5322, 0.4402, 0.5322, 0.4432, 0.5353, 0.4432, 0.5353, 0.4402, 0.536, 0.4365, 0.5358, 0.4367, 0.5354, 0.4371, 0.5353, 0.4375, 0.5353, 0.438, 0.5354, 0.4384, 0.5358, 0.4388, 0.536, 0.4389, 0.537, 0.4389, 0.537, 0.4365, 0.5353, 0.4385, 0.5322, 0.4385, 0.5322, 0.439, 0.5353, 0.439, 0.5353, 0.4375, 0.5322, 0.4375, 0.5322, 0.438, 0.5353, 0.438, 0.5322, 0.4445, 0.5322, 0.445, 0.5353, 0.445, 0.5353, 0.4445, 0.5353, 0.439, 0.5322, 0.439, 0.5322, 0.4393, 0.5353, 0.4393, 0.5353, 0.438, 0.5322, 0.438, 0.5322, 0.4385, 0.5353, 0.4385, 0.5353, 0.445, 0.5322, 0.445, 0.5322, 0.4452, 0.5353, 0.4452, 0.5353, 0.4393, 0.5322, 0.4393, 0.5322, 0.4402, 0.5353, 0.4402, 0.5322, 0.4445, 0.5322, 0.445, 0.5353, 0.445, 0.5353, 0.4445, 0.5353, 0.4375, 0.5322, 0.4375, 0.5322, 0.438, 0.5353, 0.438, 0.5353, 0.4385, 0.5322, 0.4385, 0.5322, 0.439, 0.5353, 0.439, 0.536, 0.4365, 0.5358, 0.4367, 0.5354, 0.4371, 0.5353, 0.4375, 0.5353, 0.438, 0.5354, 0.4384, 0.5358, 0.4388, 0.536, 0.4389, 0.537, 0.4389, 0.537, 0.4365, 0.5322, 0.4402, 0.5322, 0.4432, 0.5353, 0.4432, 0.5353, 0.4402, 0.5353, 0.4432, 0.5322, 0.4432, 0.5322, 0.4442, 0.5353, 0.4442, 0.5353, 0.4393, 0.5322, 0.4393, 0.5322, 0.4402, 0.5353, 0.4402, 0.5639, 0.4548, 0.56, 0.4508, 0.5544, 0.4508, 0.5505, 0.4548, 0.5505, 0.4603, 0.5544, 0.4642, 0.56, 0.4642, 0.5639, 0.4603, 0.5353, 0.445, 0.5322, 0.445, 0.5322, 0.4452, 0.5353, 0.4452, 0.5353, 0.438, 0.5322, 0.438, 0.5322, 0.4385, 0.5353, 0.4385, 0.5353, 0.439, 0.5322, 0.439, 0.5322, 0.4393, 0.5353, 0.4393, 0.5353, 0.4442, 0.5322, 0.4442, 0.5322, 0.4445, 0.5353, 0.4445, 0.5317, 0.4367, 0.5315, 0.4365, 0.5305, 0.4365, 0.5305, 0.4389, 0.5315, 0.4389, 0.5317, 0.4388, 0.5321, 0.4384, 0.5322, 0.438, 0.5322, 0.4375, 0.5321, 0.4371, 0.5317, 0.4367, 0.5315, 0.4365, 0.5305, 0.4365, 0.5305, 0.4389, 0.5315, 0.4389, 0.5317, 0.4388, 0.5321, 0.4384, 0.5322, 0.438, 0.5322, 0.4375, 0.5321, 0.4371, 0.5831, 0.4614, 0.5804, 0.4603, 0.5804, 0.4659, 0.5831, 0.4648, 0.5831, 0.4947, 0.5804, 0.4936, 0.5804, 0.4992, 0.5831, 0.4981, 0.5831, 0.4781, 0.5804, 0.477, 0.5804, 0.4825, 0.5831, 0.4814, 0.5639, 0.4881, 0.5639, 0.4936, 0.5804, 0.4936, 0.5804, 0.4881, 0.5639, 0.4936, 0.5639, 0.4992, 0.5804, 0.4992, 0.5804, 0.4936, 0.5639, 0.4825, 0.5639, 0.4881, 0.5804, 0.4881, 0.5804, 0.4825, 0.5639, 0.477, 0.5639, 0.4825, 0.5804, 0.4825, 0.5804, 0.477, 0.5639, 0.4714, 0.5639, 0.477, 0.5804, 0.477, 0.5804, 0.4714, 0.5639, 0.4659, 0.5639, 0.4714, 0.5804, 0.4714, 0.5804, 0.4659, 0.5639, 0.4603, 0.5639, 0.4659, 0.5804, 0.4659, 0.5804, 0.4603, 0.5639, 0.4548, 0.5639, 0.4603, 0.5804, 0.4603, 0.5804, 0.4548, 0.5831, 0.4725, 0.5804, 0.4714, 0.5804, 0.477, 0.5831, 0.4759, 0.5831, 0.4836, 0.5804, 0.4825, 0.5804, 0.4881, 0.5831, 0.487, 0.5831, 0.4892, 0.5804, 0.4881, 0.5804, 0.4936, 0.5831, 0.4925, 0.5831, 0.4559, 0.5804, 0.4548, 0.5804, 0.4603, 0.5831, 0.4592, 0.5831, 0.467, 0.5804, 0.4659, 0.5804, 0.4714, 0.5831, 0.4703, 0.5298, 0.3755, 0.5298, 0.3788, 0.5325, 0.3799, 0.5325, 0.3743, 0.5298, 0.3866, 0.5298, 0.3899, 0.5325, 0.391, 0.5325, 0.3855, 0.5298, 0.3977, 0.5298, 0.401, 0.5325, 0.4021, 0.5325, 0.3966, 0.5298, 0.4143, 0.5298, 0.4177, 0.5325, 0.4188, 0.5325, 0.4132, 0.5495, 0.3743, 0.5325, 0.3743, 0.5325, 0.3799, 0.5495, 0.3799, 0.5495, 0.3799, 0.5325, 0.3799, 0.5325, 0.3855, 0.5495, 0.3855, 0.5495, 0.3855, 0.5325, 0.3855, 0.5325, 0.391, 0.5495, 0.391, 0.5495, 0.391, 0.5325, 0.391, 0.5325, 0.3966, 0.5495, 0.3966, 0.5495, 0.3966, 0.5325, 0.3966, 0.5325, 0.4021, 0.5495, 0.4021, 0.5495, 0.4021, 0.5325, 0.4021, 0.5325, 0.4077, 0.5495, 0.4077, 0.5495, 0.4132, 0.5325, 0.4132, 0.5325, 0.4188, 0.5495, 0.4188, 0.5495, 0.4077, 0.5325, 0.4077, 0.5325, 0.4132, 0.5495, 0.4132, 0.5298, 0.4088, 0.5298, 0.4121, 0.5325, 0.4132, 0.5325, 0.4077, 0.5298, 0.4032, 0.5298, 0.4066, 0.5325, 0.4077, 0.5325, 0.4021, 0.5298, 0.3921, 0.5298, 0.3955, 0.5325, 0.3966, 0.5325, 0.391, 0.5298, 0.381, 0.5298, 0.3843, 0.5325, 0.3855, 0.5325, 0.3799, 0.5495, 0.4188, 0.5535, 0.4227, 0.559, 0.4227, 0.5629, 0.4188, 0.5629, 0.4132, 0.559, 0.4093, 0.5535, 0.4093, 0.5495, 0.4132])
me_cylinder_059.materials.append(mat_ateal_001)
me_cylinder_059.materials.append(mat_lenses_001)
me_cylinder_059.use_remesh_preserve_volume = False
me_cylinder_059.use_remesh_preserve_attributes = False
me_cylinder_059.use_mirror_vertex_groups = False
me_cylinder_059.update()
me_cylinder_058 = bpy.data.meshes.new('Cylinder.058')
me_cylinder_058.from_pydata([(1.299e-05, 2.142, 0.04998), (0.03538, 2.142, 0.03532), (0.05003, 2.142, -2.289e-05), (0.03538, 2.142, -0.03539), (1.299e-05, 2.142, -0.05002), (-0.03535, 2.142, -0.03539), (-0.05, 2.142, -2.289e-05), (-0.03535, 2.142, 0.03532), (1.299e-05, 2.888, 5.315), (1.299e-05, 2.678, 5.315), (0.02123, 2.071, -0.02262), (0.02123, 2.756, 5.248), (0.02123, 2.113, -0.02262), (0.02123, 2.81, 5.248), (-0.02121, 2.113, -0.02262), (-0.02121, 2.81, 5.248), (-0.02121, 2.071, -0.02262), (-0.02121, 2.756, 5.248), (0.03538, 2.678, 5.3), (0.03538, 2.888, 5.3), (0.05003, 2.678, 5.265), (0.05003, 2.888, 5.265), (0.03538, 2.678, 5.23), (0.03538, 2.888, 5.23), (1.299e-05, 2.678, 5.215), (1.299e-05, 2.888, 5.215), (-0.03535, 2.678, 5.23), (-0.03535, 2.888, 5.23), (-0.05, 2.678, 5.265), (-0.05, 2.888, 5.265), (-0.03535, 2.678, 5.3), (-0.03535, 2.888, 5.3), (-0.03535, -2.882, 5.3), (-0.03535, -2.672, 5.3), (-0.05, -2.882, 5.265), (-0.05, -2.672, 5.265), (-0.03535, -2.882, 5.23), (-0.03535, -2.672, 5.23), (1.299e-05, -2.882, 5.215), (1.299e-05, -2.672, 5.215), (0.03538, -2.882, 5.23), (0.03538, -2.672, 5.23), (0.05003, -2.882, 5.265), (0.05003, -2.672, 5.265), (0.03538, -2.882, 5.3), (0.03538, -2.672, 5.3), (-0.02121, -2.75, 5.248), (-0.02121, -2.065, -0.02262), (-0.02121, -2.805, 5.248), (-0.02121, -2.107, -0.02262), (0.02123, -2.805, 5.248), (0.02123, -2.107, -0.02262), (0.02123, -2.75, 5.248), (0.02123, -2.065, -0.02262), (1.299e-05, -2.672, 5.315), (1.299e-05, -2.882, 5.315), (-0.03535, -2.136, 0.03532), (-0.05, -2.136, -2.289e-05), (-0.03535, -2.136, -0.03539), (1.299e-05, -2.136, -0.05002), (0.03538, -2.136, -0.03539), (0.05003, -2.136, -2.289e-05), (0.03538, -2.136, 0.03532), (1.299e-05, -2.136, 0.04998), (0.008704, -2.797, 5.267), (-0.803, -2.66, 4.967), (-1.535, -2.262, 4.697), (-2.116, -1.643, 4.483), (-2.49, -0.8623, 4.345), (-2.618, 0.00294, 4.297), (-2.49, 0.8682, 4.345), (-2.116, 1.649, 4.483), (-1.535, 2.268, 4.697), (-0.803, 2.666, 4.967), (0.008704, 2.803, 5.267), (0.8205, 2.666, 5.566), (1.553, 2.268, 5.836), (2.134, 1.649, 6.051), (2.507, 0.8682, 6.188), (2.636, 0.002939, 6.236), (2.507, -0.8623, 6.188), (2.134, -1.643, 6.051), (1.553, -2.262, 5.836), (0.8205, -2.66, 5.566), (-0.03535, -0.6673, 0.03532), (-0.05, -0.6673, -2.289e-05), (-0.03535, -0.6673, -0.03539), (1.299e-05, -0.6673, -0.05002), (0.03538, -0.6673, -0.03539), (0.05003, -0.6673, -2.289e-05), (0.03538, -0.6673, 0.03532), (1.299e-05, -0.6673, 0.04998), (1.299e-05, 0.6673, 0.04998), (0.03538, 0.6673, 0.03532), (0.05003, 0.6673, -2.289e-05), (0.03538, 0.6673, -0.03539), (1.299e-05, 0.6673, -0.05002), (-0.03535, 0.6673, -0.03539), (-0.05, 0.6673, -2.289e-05), (-0.03535, 0.6673, 0.03532), (-0.8204, -2.66, 5.014), (-0.008678, -2.797, 5.314), (-1.553, -2.262, 4.744), (-2.134, -1.643, 4.53), (-2.507, -0.8623, 4.392), (-2.636, 0.00294, 4.345), (-2.507, 0.8682, 4.392), (-2.134, 1.649, 4.53), (-1.553, 2.268, 4.744), (-0.8204, 2.666, 5.014), (-0.008678, 2.803, 5.314), (0.8031, 2.666, 5.613), (1.535, 2.268, 5.883), (2.117, 1.649, 6.098), (2.49, 0.8682, 6.235), (2.618, 0.002939, 6.283), (2.49, -0.8623, 6.235), (2.117, -1.643, 6.098), (1.535, -2.262, 5.883), (0.8031, -2.66, 5.613), (-0.793, -2.627, 4.971), (0.008595, -2.762, 5.267), (-1.516, -2.234, 4.704), (-2.09, -1.622, 4.493), (-2.458, -0.8515, 4.357), (-2.585, 0.00294, 4.31), (-2.458, 0.8573, 4.357), (-2.09, 1.628, 4.493), (-1.516, 2.24, 4.704), (-0.793, 2.633, 4.971), (0.008594, 2.768, 5.267), (0.8102, 2.633, 5.563), (1.533, 2.24, 5.829), (2.107, 1.628, 6.041), (2.476, 0.8573, 6.177), (2.603, 0.002939, 6.224), (2.476, -0.8515, 6.177), (2.107, -1.622, 6.041), (1.533, -2.234, 5.829), (0.8102, -2.627, 5.563), (-0.8102, -2.627, 5.018), (-0.008569, -2.762, 5.313), (-1.533, -2.234, 4.751), (-2.107, -1.622, 4.539), (-2.476, -0.8515, 4.403), (-2.603, 0.00294, 4.356), (-2.476, 0.8573, 4.403), (-2.107, 1.628, 4.539), (-1.533, 2.24, 4.751), (-0.8102, 2.633, 5.018), (-0.008569, 2.768, 5.313), (0.793, 2.633, 5.609), (1.516, 2.24, 5.876), (2.09, 1.628, 6.088), (2.458, 0.8573, 6.224), (2.585, 0.002939, 6.27), (2.458, -0.8515, 6.224), (2.09, -1.622, 6.088), (1.516, -2.234, 5.876), (0.793, -2.627, 5.609)], [], [(92, 93, 1, 0), (93, 94, 2, 1), (94, 95, 3, 2), (95, 96, 4, 3), (96, 97, 5, 4), (97, 98, 6, 5), (1, 2, 3, 4, 5, 6, 7, 0), (99, 92, 0, 7), (98, 99, 7, 6), (26, 28, 29, 27), (10, 12, 13, 11), (44, 55, 32, 34, 36, 38, 40, 42), (24, 26, 27, 25), (12, 14, 15, 13), (51, 50, 48, 49), (22, 24, 25, 23), (9, 30, 28, 26, 24, 22, 20, 18), (20, 22, 23, 21), (14, 16, 17, 15), (28, 30, 31, 29), (18, 20, 21, 19), (30, 9, 8, 31), (9, 18, 19, 8), (49, 48, 46, 47), (19, 21, 23, 25, 27, 29, 31, 8), (54, 55, 44, 45), (33, 32, 55, 54), (53, 52, 50, 51), (45, 44, 42, 43), (35, 34, 32, 33), (43, 42, 40, 41), (54, 45, 43, 41, 39, 37, 35, 33), (46, 52, 53, 47), (41, 40, 38, 39), (39, 38, 36, 37), (37, 36, 34, 35), (85, 57, 56, 84), (84, 56, 63, 91), (62, 63, 56, 57, 58, 59, 60, 61), (86, 58, 57, 85), (87, 59, 58, 86), (88, 60, 59, 87), (89, 61, 60, 88), (90, 62, 61, 89), (91, 63, 62, 90), (122, 142, 140, 120), (16, 10, 11, 17), (120, 140, 141, 121), (65, 64, 101, 100), (66, 65, 100, 102), (67, 66, 102, 103), (68, 67, 103, 104), (69, 68, 104, 105), (70, 69, 105, 106), (71, 70, 106, 107), (72, 71, 107, 108), (73, 72, 108, 109), (74, 73, 109, 110), (75, 74, 110, 111), (76, 75, 111, 112), (77, 76, 112, 113), (78, 77, 113, 114), (79, 78, 114, 115), (80, 79, 115, 116), (81, 80, 116, 117), (82, 81, 117, 118), (83, 82, 118, 119), (64, 83, 119, 101), (123, 143, 142, 122), (124, 144, 143, 123), (125, 145, 144, 124), (126, 146, 145, 125), (127, 147, 146, 126), (128, 148, 147, 127), (129, 149, 148, 128), (130, 150, 149, 129), (131, 151, 150, 130), (132, 152, 151, 131), (133, 153, 152, 132), (134, 154, 153, 133), (135, 155, 154, 134), (136, 156, 155, 135), (137, 157, 156, 136), (138, 158, 157, 137), (139, 159, 158, 138), (121, 141, 159, 139), (113, 112, 152, 153), (77, 78, 134, 133), (64, 65, 120, 121), (114, 113, 153, 154), (78, 79, 135, 134), (100, 101, 141, 140), (65, 66, 122, 120), (115, 114, 154, 155), (79, 80, 136, 135), (102, 100, 140, 142), (66, 67, 123, 122), (116, 115, 155, 156), (80, 81, 137, 136), (103, 102, 142, 143), (67, 68, 124, 123), (117, 116, 156, 157), (81, 82, 138, 137), (104, 103, 143, 144), (68, 69, 125, 124), (118, 117, 157, 158), (82, 83, 139, 138), (69, 70, 126, 125), (105, 104, 144, 145), (119, 118, 158, 159), (83, 64, 121, 139), (70, 71, 127, 126), (106, 105, 145, 146), (101, 119, 159, 141), (107, 106, 146, 147), (71, 72, 128, 127), (108, 107, 147, 148), (72, 73, 129, 128), (109, 108, 148, 149), (73, 74, 130, 129), (110, 109, 149, 150), (74, 75, 131, 130), (111, 110, 150, 151), (75, 76, 132, 131), (112, 111, 151, 152), (76, 77, 133, 132)])
_uv = me_cylinder_058.uv_layers.new(name='UVMap')
_uv.uv.foreach_set('vector', [0.2609, 0.7533, 0.2609, 0.7566, 0.3893, 0.7566, 0.3893, 0.7533, 0.2609, 0.7566, 0.2609, 0.7599, 0.3893, 0.7599, 0.3893, 0.7566, 0.2609, 0.7599, 0.2609, 0.7633, 0.3893, 0.7633, 0.3893, 0.7599, 0.2609, 0.7633, 0.2609, 0.7666, 0.3893, 0.7666, 0.3893, 0.7633, 0.2609, 0.7666, 0.2609, 0.7699, 0.3893, 0.7699, 0.3893, 0.7666, 0.2609, 0.7699, 0.2609, 0.7733, 0.3893, 0.7733, 0.3893, 0.7699, 0.3893, 0.7566, 0.3917, 0.759, 0.395, 0.759, 0.3974, 0.7566, 0.3974, 0.7533, 0.395, 0.7509, 0.3917, 0.7509, 0.3893, 0.7533, 0.2609, 0.7766, 0.2609, 0.7799, 0.3893, 0.7799, 0.3893, 0.7766, 0.2609, 0.7733, 0.2609, 0.7766, 0.3893, 0.7766, 0.3893, 0.7733, 0.5647, 0.6392, 0.5637, 0.6424, 0.5813, 0.6478, 0.5823, 0.6446, 0.6429, 0.2674, 0.6345, 0.2684, 0.6345, 0.5068, 0.6429, 0.5057, 0.5973, 0.6288, 0.5949, 0.6311, 0.5949, 0.6345, 0.5973, 0.6368, 0.6006, 0.6368, 0.603, 0.6345, 0.603, 0.6311, 0.6006, 0.6288, 0.5679, 0.6371, 0.5647, 0.6392, 0.5823, 0.6446, 0.5832, 0.6414, 0.6345, 0.2684, 0.6262, 0.2686, 0.6262, 0.5069, 0.6345, 0.5068, 0.6088, 0.2679, 0.6088, 0.5062, 0.6171, 0.506, 0.6171, 0.2677, 0.5686, 0.6346, 0.5679, 0.6371, 0.5832, 0.6414, 0.5842, 0.6379, 0.5622, 0.6291, 0.5592, 0.6325, 0.56, 0.6376, 0.5647, 0.6392, 0.5679, 0.6371, 0.5686, 0.6345, 0.5685, 0.6319, 0.5668, 0.6288, 0.5685, 0.6319, 0.5686, 0.6346, 0.5842, 0.6379, 0.5848, 0.6346, 0.6262, 0.2686, 0.6512, 0.2673, 0.6512, 0.5056, 0.6262, 0.5069, 0.5637, 0.6424, 0.5627, 0.6456, 0.5803, 0.651, 0.5813, 0.6478, 0.5668, 0.6288, 0.5685, 0.6319, 0.5848, 0.6346, 0.5854, 0.631, 0.5627, 0.6456, 0.5618, 0.6488, 0.5794, 0.6542, 0.5803, 0.651, 0.5618, 0.6488, 0.5608, 0.652, 0.5784, 0.6574, 0.5794, 0.6542, 0.6171, 0.2677, 0.6171, 0.506, 0.5922, 0.506, 0.5922, 0.2677, 0.5854, 0.631, 0.5848, 0.6346, 0.587, 0.6376, 0.5907, 0.6381, 0.5936, 0.6359, 0.5942, 0.6323, 0.592, 0.6293, 0.5883, 0.6288, 0.6213, 0.6478, 0.603, 0.6478, 0.603, 0.6511, 0.6213, 0.6511, 0.6213, 0.6445, 0.603, 0.6445, 0.603, 0.6478, 0.6213, 0.6478, 0.6005, 0.2675, 0.6005, 0.5058, 0.6088, 0.5062, 0.6088, 0.2679, 0.6213, 0.6511, 0.603, 0.6511, 0.603, 0.6545, 0.6213, 0.6545, 0.6213, 0.6411, 0.603, 0.6411, 0.603, 0.6445, 0.6213, 0.6445, 0.6213, 0.6545, 0.603, 0.6545, 0.603, 0.6578, 0.6213, 0.6578, 0.6293, 0.6311, 0.627, 0.6288, 0.6236, 0.6288, 0.6213, 0.6311, 0.6213, 0.6345, 0.6236, 0.6368, 0.627, 0.6368, 0.6293, 0.6345, 0.5922, 0.506, 0.6005, 0.5058, 0.6005, 0.2675, 0.5922, 0.2677, 0.6213, 0.6311, 0.603, 0.6311, 0.603, 0.6345, 0.6213, 0.6345, 0.6213, 0.6345, 0.603, 0.6345, 0.603, 0.6378, 0.6213, 0.6378, 0.6213, 0.6378, 0.603, 0.6378, 0.603, 0.6411, 0.6213, 0.6411, 0.5341, 0.7709, 0.4062, 0.7709, 0.4062, 0.7742, 0.5341, 0.7742, 0.5341, 0.7742, 0.4062, 0.7742, 0.4062, 0.7776, 0.5341, 0.7776, 0.4038, 0.7799, 0.4062, 0.7776, 0.4062, 0.7742, 0.4038, 0.7719, 0.4005, 0.7719, 0.3981, 0.7742, 0.3981, 0.7776, 0.4005, 0.7799, 0.5341, 0.7676, 0.4062, 0.7676, 0.4062, 0.7709, 0.5341, 0.7709, 0.5341, 0.7642, 0.4062, 0.7643, 0.4062, 0.7676, 0.5341, 0.7676, 0.5341, 0.7609, 0.4062, 0.7609, 0.4062, 0.7643, 0.5341, 0.7642, 0.5341, 0.7576, 0.4062, 0.7576, 0.4062, 0.7609, 0.5341, 0.7609, 0.5341, 0.7542, 0.4062, 0.7543, 0.4062, 0.7576, 0.5341, 0.7576, 0.5341, 0.7509, 0.4062, 0.7509, 0.4062, 0.7543, 0.5341, 0.7542, 0.1597, 0.9719, 0.1597, 0.9763, 0.08033, 0.9761, 0.08033, 0.9715, 0.6512, 0.2673, 0.6429, 0.2674, 0.6429, 0.5057, 0.6512, 0.5056, 0.08033, 0.9715, 0.08033, 0.9761, 0.0009341, 0.9764, 0.0009169, 0.9718, 0.08033, 0.9685, 0.000379, 0.9685, 0.0003803, 0.9637, 0.08032, 0.9638, 0.1597, 0.9685, 0.08033, 0.9685, 0.08032, 0.9638, 0.1597, 0.9638, 0.2383, 0.9687, 0.1597, 0.9685, 0.1597, 0.9638, 0.2383, 0.9641, 0.313, 0.969, 0.2383, 0.9687, 0.2383, 0.9641, 0.313, 0.9645, 0.3869, 0.9693, 0.313, 0.969, 0.313, 0.9645, 0.3869, 0.9649, 0.46, 0.9699, 0.3869, 0.9693, 0.3869, 0.9649, 0.46, 0.9655, 0.5323, 0.9705, 0.46, 0.9699, 0.46, 0.9655, 0.5323, 0.9661, 0.6067, 0.9712, 0.5323, 0.9705, 0.5323, 0.9661, 0.6067, 0.9667, 0.6803, 0.972, 0.6067, 0.9712, 0.6067, 0.9667, 0.6803, 0.9677, 0.7535, 0.9731, 0.6803, 0.972, 0.6803, 0.9677, 0.7536, 0.9687, 0.675, 0.9918, 0.7537, 0.9917, 0.7537, 0.9965, 0.675, 0.9964, 0.5968, 0.9917, 0.675, 0.9918, 0.675, 0.9964, 0.5968, 0.9964, 0.5194, 0.9915, 0.5968, 0.9917, 0.5968, 0.9964, 0.5194, 0.9961, 0.4429, 0.9913, 0.5194, 0.9915, 0.5194, 0.9961, 0.4429, 0.9959, 0.3672, 0.9908, 0.4429, 0.9913, 0.4429, 0.9959, 0.3672, 0.9954, 0.2924, 0.9904, 0.3672, 0.9908, 0.3672, 0.9954, 0.2923, 0.9949, 0.2183, 0.9898, 0.2924, 0.9904, 0.2923, 0.9949, 0.2183, 0.9942, 0.1451, 0.9891, 0.2183, 0.9898, 0.2183, 0.9942, 0.145, 0.9935, 0.07258, 0.9883, 0.1451, 0.9891, 0.145, 0.9935, 0.07255, 0.9926, 0.0004454, 0.9873, 0.07258, 0.9883, 0.07255, 0.9926, 0.000379, 0.9917, 0.2383, 0.9718, 0.2383, 0.9761, 0.1597, 0.9763, 0.1597, 0.9719, 0.313, 0.9718, 0.313, 0.976, 0.2383, 0.9761, 0.2383, 0.9718, 0.3869, 0.9724, 0.3869, 0.9765, 0.313, 0.976, 0.313, 0.9718, 0.46, 0.9727, 0.46, 0.9767, 0.3869, 0.9765, 0.3869, 0.9724, 0.5323, 0.9734, 0.5323, 0.9775, 0.46, 0.9767, 0.46, 0.9727, 0.6066, 0.9743, 0.6066, 0.9784, 0.5323, 0.9775, 0.5323, 0.9734, 0.6802, 0.9749, 0.6802, 0.979, 0.6066, 0.9784, 0.6066, 0.9743, 0.753, 0.9759, 0.753, 0.9799, 0.6802, 0.979, 0.6802, 0.9749, 0.675, 0.9887, 0.675, 0.9842, 0.7532, 0.9839, 0.7532, 0.9884, 0.5968, 0.9884, 0.5968, 0.9841, 0.675, 0.9842, 0.675, 0.9887, 0.5194, 0.9885, 0.5194, 0.9842, 0.5968, 0.9841, 0.5968, 0.9884, 0.4429, 0.9881, 0.4429, 0.9838, 0.5194, 0.9842, 0.5194, 0.9885, 0.3672, 0.988, 0.3672, 0.9838, 0.4429, 0.9838, 0.4429, 0.9881, 0.2924, 0.9873, 0.2924, 0.9831, 0.3672, 0.9838, 0.3672, 0.988, 0.2183, 0.987, 0.2183, 0.9828, 0.2924, 0.9831, 0.2924, 0.9873, 0.1451, 0.9861, 0.1451, 0.982, 0.2183, 0.9828, 0.2183, 0.987, 0.07262, 0.9855, 0.07265, 0.9815, 0.1451, 0.982, 0.1451, 0.9861, 0.0009208, 0.9846, 0.0009719, 0.9806, 0.07265, 0.9815, 0.07262, 0.9855, 0.5194, 0.9961, 0.5968, 0.9964, 0.5968, 0.9996, 0.5194, 0.9991, 0.5194, 0.9915, 0.4429, 0.9913, 0.4429, 0.9881, 0.5194, 0.9885, 0.000379, 0.9685, 0.08033, 0.9685, 0.08033, 0.9715, 0.0009169, 0.9718, 0.4429, 0.9959, 0.5194, 0.9961, 0.5194, 0.9991, 0.4429, 0.9991, 0.4429, 0.9913, 0.3672, 0.9908, 0.3672, 0.988, 0.4429, 0.9881, 0.08032, 0.9638, 0.0003803, 0.9637, 0.0008905, 0.9605, 0.08032, 0.9606, 0.08033, 0.9685, 0.1597, 0.9685, 0.1597, 0.9719, 0.08033, 0.9715, 0.3672, 0.9954, 0.4429, 0.9959, 0.4429, 0.9991, 0.3672, 0.9984, 0.3672, 0.9908, 0.2924, 0.9904, 0.2924, 0.9873, 0.3672, 0.988, 0.1597, 0.9638, 0.08032, 0.9638, 0.08032, 0.9606, 0.1597, 0.9605, 0.1597, 0.9685, 0.2383, 0.9687, 0.2383, 0.9718, 0.1597, 0.9719, 0.2923, 0.9949, 0.3672, 0.9954, 0.3672, 0.9984, 0.2923, 0.998, 0.2924, 0.9904, 0.2183, 0.9898, 0.2183, 0.987, 0.2924, 0.9873, 0.2383, 0.9641, 0.1597, 0.9638, 0.1597, 0.9605, 0.2383, 0.961, 0.2383, 0.9687, 0.313, 0.969, 0.313, 0.9718, 0.2383, 0.9718, 0.2183, 0.9942, 0.2923, 0.9949, 0.2923, 0.998, 0.2182, 0.9971, 0.2183, 0.9898, 0.1451, 0.9891, 0.1451, 0.9861, 0.2183, 0.987, 0.313, 0.9645, 0.2383, 0.9641, 0.2383, 0.961, 0.313, 0.9616, 0.313, 0.969, 0.3869, 0.9693, 0.3869, 0.9724, 0.313, 0.9718, 0.145, 0.9935, 0.2183, 0.9942, 0.2182, 0.9971, 0.145, 0.9966, 0.1451, 0.9891, 0.07258, 0.9883, 0.07262, 0.9855, 0.1451, 0.9861, 0.3869, 0.9693, 0.46, 0.9699, 0.46, 0.9727, 0.3869, 0.9724, 0.3869, 0.9649, 0.313, 0.9645, 0.313, 0.9616, 0.3869, 0.9618, 0.07255, 0.9926, 0.145, 0.9935, 0.145, 0.9966, 0.07251, 0.9954, 0.07258, 0.9883, 0.0004454, 0.9873, 0.0009208, 0.9846, 0.07262, 0.9855, 0.46, 0.9699, 0.5323, 0.9705, 0.5323, 0.9734, 0.46, 0.9727, 0.46, 0.9655, 0.3869, 0.9649, 0.3869, 0.9618, 0.4601, 0.9626, 0.000379, 0.9917, 0.07255, 0.9926, 0.07251, 0.9954, 0.0008217, 0.9947, 0.5323, 0.9661, 0.46, 0.9655, 0.4601, 0.9626, 0.5324, 0.9631, 0.5323, 0.9705, 0.6067, 0.9712, 0.6066, 0.9743, 0.5323, 0.9734, 0.6067, 0.9667, 0.5323, 0.9661, 0.5324, 0.9631, 0.6068, 0.9636, 0.6067, 0.9712, 0.6803, 0.972, 0.6802, 0.9749, 0.6066, 0.9743, 0.6803, 0.9677, 0.6067, 0.9667, 0.6068, 0.9636, 0.6803, 0.9648, 0.6803, 0.972, 0.7535, 0.9731, 0.753, 0.9759, 0.6802, 0.9749, 0.7536, 0.9687, 0.6803, 0.9677, 0.6803, 0.9648, 0.7531, 0.9656, 0.7537, 0.9917, 0.675, 0.9918, 0.675, 0.9887, 0.7532, 0.9884, 0.675, 0.9964, 0.7537, 0.9965, 0.7532, 0.9996, 0.675, 0.9995, 0.675, 0.9918, 0.5968, 0.9917, 0.5968, 0.9884, 0.675, 0.9887, 0.5968, 0.9964, 0.675, 0.9964, 0.675, 0.9995, 0.5968, 0.9996, 0.5968, 0.9917, 0.5194, 0.9915, 0.5194, 0.9885, 0.5968, 0.9884])
me_cylinder_058.materials.append(mat_ateal_001)
me_cylinder_058.use_remesh_preserve_volume = False
me_cylinder_058.use_remesh_preserve_attributes = False
me_cylinder_058.use_mirror_vertex_groups = False
me_cylinder_058.update()
me_cylinder_057 = bpy.data.meshes.new('Cylinder.057')
me_cylinder_057.from_pydata([(-0.0003868, 0.3053, -0.006208), (0.5994, 0.3053, -0.3348), (-0.0002188, 0.3157, -0.004147), (0.6003, 0.3157, -0.333), (0.0005104, 0.3137, 0.006228), (0.6053, 0.3137, -0.3239), (0.0003504, 0.3032, 0.00415), (0.6044, 0.3032, -0.3257), (0.6122, 0.2945, -0.3443), (0.6122, 0.3245, -0.3443), (0.6008, 0.2945, -0.3453), (0.6008, 0.3245, -0.3453), (0.592, 0.2945, -0.3379), (0.592, 0.3245, -0.3379), (0.591, 0.2945, -0.3265), (0.591, 0.3245, -0.3265), (0.5984, 0.2945, -0.3177), (0.5984, 0.3245, -0.3177), (0.6098, 0.2945, -0.3167), (0.6098, 0.3245, -0.3167), (0.6186, 0.2945, -0.324), (0.6186, 0.3245, -0.324), (0.6196, 0.2945, -0.3355), (0.6196, 0.3245, -0.3355), (0.6196, -0.3234, -0.3355), (0.6196, -0.2934, -0.3355), (0.6186, -0.3234, -0.324), (0.6186, -0.2934, -0.324), (0.6098, -0.3234, -0.3167), (0.6098, -0.2934, -0.3167), (0.5984, -0.3234, -0.3177), (0.5984, -0.2934, -0.3177), (0.591, -0.3234, -0.3265), (0.591, -0.2934, -0.3265), (0.592, -0.3234, -0.3379), (0.592, -0.2934, -0.3379), (0.6008, -0.3234, -0.3453), (0.6008, -0.2934, -0.3453), (0.6122, -0.3234, -0.3443), (0.6122, -0.2934, -0.3443), (0.6059, -0.3069, -0.3229), (0.0005637, -0.3069, 0.007328), (0.6031, -0.3157, -0.3281), (0.0001517, -0.3157, 0.001464), (0.5988, -0.3098, -0.3358), (-0.000467, -0.3098, -0.007331), (0.6016, -0.301, -0.3306), (-2.934e-05, -0.301, -0.001436), (0.6074, -0.2994, -0.3305), (0.5231, -0.2848, -0.3691), (0.4471, -0.2422, -0.4039), (0.3867, -0.1758, -0.4315), (0.348, -0.09215, -0.4492), (0.3346, 0.0005584, -0.4554), (0.348, 0.09326, -0.4492), (0.3867, 0.1769, -0.4315), (0.4471, 0.2433, -0.4039), (0.5231, 0.2859, -0.3691), (0.6074, 0.3006, -0.3305), (0.6917, 0.2859, -0.2919), (0.7678, 0.2433, -0.2571), (0.8281, 0.1769, -0.2295), (0.8669, 0.09326, -0.2118), (0.8802, 0.0005583, -0.2057), (0.8669, -0.09215, -0.2118), (0.8281, -0.1758, -0.2295), (0.7678, -0.2422, -0.2571), (0.6917, -0.2848, -0.2919), (0.5188, -0.2848, -0.3598), (0.6032, -0.2994, -0.3212), (0.4428, -0.2422, -0.3946), (0.3824, -0.1758, -0.4222), (0.3437, -0.09215, -0.4399), (0.3303, 0.0005584, -0.446), (0.3437, 0.09326, -0.4399), (0.3824, 0.1769, -0.4222), (0.4428, 0.2433, -0.3946), (0.5188, 0.2859, -0.3598), (0.6032, 0.3006, -0.3212), (0.6874, 0.2859, -0.2826), (0.7635, 0.2433, -0.2478), (0.8238, 0.1769, -0.2202), (0.8626, 0.09326, -0.2025), (0.8759, 0.0005583, -0.1964), (0.8626, -0.09215, -0.2025), (0.8238, -0.1758, -0.2202), (0.7635, -0.2422, -0.2478), (0.6874, -0.2848, -0.2826)], [], [(4, 6, 7, 5), (1, 0, 2, 3), (17, 16, 18, 19), (3, 2, 4, 5), (14, 16, 17, 15), (20, 22, 23, 21), (8, 10, 11, 9), (8, 9, 23, 22), (11, 10, 12, 13), (12, 14, 15, 13), (19, 18, 20, 21), (8, 22, 20, 18, 16, 14, 12, 10), (9, 11, 13, 15, 17, 19, 21, 23), (38, 24, 26, 28, 30, 32, 34, 36), (0, 1, 7, 6), (39, 37, 35, 33, 31, 29, 27, 25), (28, 26, 27, 29), (35, 34, 32, 33), (42, 40, 41, 43), (36, 34, 35, 37), (44, 42, 43, 45), (39, 25, 24, 38), (39, 38, 36, 37), (44, 45, 47, 46), (27, 26, 24, 25), (33, 32, 30, 31), (30, 28, 29, 31), (46, 47, 41, 40), (48, 49, 50, 51, 52, 53, 54, 55, 56, 57, 58, 59, 60, 61, 62, 63, 64, 65, 66, 67), (69, 87, 86, 85, 84, 83, 82, 81, 80, 79, 78, 77, 76, 75, 74, 73, 72, 71, 70, 68), (61, 60, 80, 81), (51, 50, 70, 71), (48, 67, 87, 69), (58, 57, 77, 78), (65, 64, 84, 85), (55, 54, 74, 75), (62, 61, 81, 82), (52, 51, 71, 72), (59, 58, 78, 79), (49, 48, 69, 68), (66, 65, 85, 86), (56, 55, 75, 76), (63, 62, 82, 83), (53, 52, 72, 73), (60, 59, 79, 80), (50, 49, 68, 70), (67, 66, 86, 87), (57, 56, 76, 77), (64, 63, 83, 84), (54, 53, 73, 74)])
me_cylinder_057.polygons.foreach_set('material_index', [0, 0, 0, 0, 0, 0, 0, 0, 0, 0, 0, 0, 0, 0, 0, 0, 0, 0, 0, 0, 0, 0, 0, 0, 0, 0, 0, 0, 1, 1, 1, 1, 1, 1, 1, 1, 1, 1, 1, 1, 1, 1, 1, 1, 1, 1, 1, 1, 1, 1])
_uv = me_cylinder_057.uv_layers.new(name='UVMap')
_uv.uv.foreach_set('vector', [0.5298, 0.4351, 0.5298, 0.4307, 0.5712, 0.4307, 0.5712, 0.4351, 0.5712, 0.4322, 0.5298, 0.4322, 0.5298, 0.4336, 0.5712, 0.4336, 0.5521, 0.4442, 0.5495, 0.4442, 0.5495, 0.4452, 0.5521, 0.4452, 0.5712, 0.4336, 0.5298, 0.4336, 0.5298, 0.4351, 0.5712, 0.4351, 0.5495, 0.4432, 0.5495, 0.4442, 0.5521, 0.4442, 0.5521, 0.4432, 0.5495, 0.4382, 0.5495, 0.4392, 0.5521, 0.4392, 0.5521, 0.4382, 0.5495, 0.4402, 0.5495, 0.4412, 0.5521, 0.4412, 0.5521, 0.4402, 0.5495, 0.4402, 0.5521, 0.4402, 0.5521, 0.4392, 0.5495, 0.4392, 0.5521, 0.4412, 0.5495, 0.4412, 0.5495, 0.4422, 0.5521, 0.4422, 0.5495, 0.4422, 0.5495, 0.4432, 0.5521, 0.4432, 0.5521, 0.4422, 0.5521, 0.4372, 0.5495, 0.4372, 0.5495, 0.4382, 0.5521, 0.4382, 0.5478, 0.4389, 0.5488, 0.4389, 0.5495, 0.4382, 0.5495, 0.4372, 0.5488, 0.4365, 0.5478, 0.4365, 0.5471, 0.4372, 0.5471, 0.4382, 0.5538, 0.4389, 0.5545, 0.4382, 0.5545, 0.4372, 0.5538, 0.4365, 0.5528, 0.4365, 0.5521, 0.4372, 0.5521, 0.4382, 0.5528, 0.4389, 0.5512, 0.5024, 0.5522, 0.5024, 0.5529, 0.5016, 0.5529, 0.5007, 0.5522, 0.4999, 0.5512, 0.4999, 0.5505, 0.5007, 0.5505, 0.5017, 0.5298, 0.4322, 0.5712, 0.4322, 0.5712, 0.4307, 0.5298, 0.4307, 0.5572, 0.5024, 0.5579, 0.5017, 0.5579, 0.5007, 0.5572, 0.4999, 0.5562, 0.4999, 0.5555, 0.5007, 0.5555, 0.5016, 0.5562, 0.5024, 0.5529, 0.5007, 0.5529, 0.5016, 0.5555, 0.5016, 0.5555, 0.5007, 0.5555, 0.5056, 0.5529, 0.5056, 0.5529, 0.5066, 0.5555, 0.5066, 0.5712, 0.4249, 0.5712, 0.4235, 0.5299, 0.4235, 0.5298, 0.4249, 0.5529, 0.5046, 0.5529, 0.5056, 0.5555, 0.5056, 0.5555, 0.5046, 0.5712, 0.4264, 0.5712, 0.4249, 0.5298, 0.4249, 0.5298, 0.4264, 0.5555, 0.5036, 0.5555, 0.5026, 0.5529, 0.5026, 0.5529, 0.5036, 0.5555, 0.5036, 0.5529, 0.5036, 0.5529, 0.5046, 0.5555, 0.5046, 0.5712, 0.4264, 0.5298, 0.4264, 0.5298, 0.4278, 0.5712, 0.4278, 0.5555, 0.5016, 0.5529, 0.5016, 0.5529, 0.5026, 0.5555, 0.5026, 0.5555, 0.5066, 0.5529, 0.5066, 0.5529, 0.5076, 0.5555, 0.5076, 0.5529, 0.5076, 0.5529, 0.5086, 0.5555, 0.5086, 0.5555, 0.5076, 0.5712, 0.4278, 0.5298, 0.4278, 0.5298, 0.4292, 0.5712, 0.4292, 0.5357, 0.2789, 0.532, 0.2862, 0.5307, 0.2942, 0.532, 0.3023, 0.5357, 0.3096, 0.5415, 0.3154, 0.5488, 0.3191, 0.5568, 0.3203, 0.5649, 0.3191, 0.5722, 0.3154, 0.578, 0.3096, 0.5817, 0.3023, 0.583, 0.2942, 0.5817, 0.2862, 0.578, 0.2789, 0.5722, 0.2731, 0.5649, 0.2694, 0.5568, 0.2681, 0.5488, 0.2694, 0.5415, 0.2731, 0.5298, 0.3437, 0.5298, 0.3519, 0.5324, 0.3596, 0.5372, 0.3663, 0.5438, 0.3711, 0.5515, 0.3736, 0.5597, 0.3736, 0.5675, 0.3711, 0.5741, 0.3663, 0.5789, 0.3596, 0.5814, 0.3519, 0.5814, 0.3437, 0.5789, 0.3359, 0.5741, 0.3293, 0.5675, 0.3245, 0.5597, 0.322, 0.5515, 0.322, 0.5438, 0.3245, 0.5372, 0.3293, 0.5324, 0.3359, 0.5817, 0.2862, 0.583, 0.2942, 0.5838, 0.2941, 0.5826, 0.286, 0.532, 0.3023, 0.5307, 0.2942, 0.5298, 0.2944, 0.5311, 0.3024, 0.5357, 0.2789, 0.5415, 0.2731, 0.5408, 0.2725, 0.5351, 0.2782, 0.578, 0.3096, 0.5722, 0.3154, 0.5728, 0.316, 0.5786, 0.3102, 0.5568, 0.2681, 0.5649, 0.2694, 0.565, 0.2685, 0.557, 0.2672, 0.5568, 0.3203, 0.5488, 0.3191, 0.5486, 0.32, 0.5567, 0.3212, 0.578, 0.2789, 0.5817, 0.2862, 0.5825, 0.2858, 0.5788, 0.2785, 0.5357, 0.3096, 0.532, 0.3023, 0.5312, 0.3027, 0.5349, 0.31, 0.5817, 0.3023, 0.578, 0.3096, 0.5788, 0.31, 0.5825, 0.3027, 0.532, 0.2862, 0.5357, 0.2789, 0.5349, 0.2785, 0.5312, 0.2858, 0.5488, 0.2694, 0.5568, 0.2681, 0.5567, 0.2672, 0.5486, 0.2685, 0.5649, 0.3191, 0.5568, 0.3203, 0.557, 0.3212, 0.565, 0.32, 0.5722, 0.2731, 0.578, 0.2789, 0.5786, 0.2782, 0.5728, 0.2725, 0.5415, 0.3154, 0.5357, 0.3096, 0.5351, 0.3102, 0.5408, 0.316, 0.583, 0.2942, 0.5817, 0.3023, 0.5826, 0.3024, 0.5838, 0.2944, 0.5307, 0.2942, 0.532, 0.2862, 0.5311, 0.286, 0.5298, 0.2941, 0.5415, 0.2731, 0.5488, 0.2694, 0.5484, 0.2686, 0.5411, 0.2723, 0.5722, 0.3154, 0.5649, 0.3191, 0.5653, 0.3199, 0.5726, 0.3162, 0.5649, 0.2694, 0.5722, 0.2731, 0.5726, 0.2723, 0.5653, 0.2686, 0.5488, 0.3191, 0.5415, 0.3154, 0.5411, 0.3162, 0.5484, 0.3199])
me_cylinder_057.materials.append(mat_ateal_001)
me_cylinder_057.materials.append(mat_mirror_001)
me_cylinder_057.use_remesh_preserve_volume = False
me_cylinder_057.use_remesh_preserve_attributes = False
me_cylinder_057.use_mirror_vertex_groups = False
me_cylinder_057.update()

# ---- objects
ob_lighttube_straight = bpy.data.objects.new('LightTube-Straight', me_cylinder_059)
ob_lighttube_lens = bpy.data.objects.new('LightTube-Lens', me_cylinder_058)
ob_lighttube_mirror = bpy.data.objects.new('LightTube-Mirror', me_cylinder_057)

# ---- transforms, parenting, visibility, modifiers, constraints
ob_lighttube_straight.location = (0.5248, -0.01398, 0.3542)
ob_lighttube_straight.rotation_euler = (0.0, -0.0, -3.142)
ob_lighttube_straight.scale = (1.848, 1.848, 1.848)
ob_lighttube_straight.lineart.crease_threshold = 0.0
ob_lighttube_lens.location = (0.438, 0.002998, 29.64)
ob_lighttube_lens.rotation_euler = (5.955e-07, -0.4346, -3.142)
ob_lighttube_lens.scale = (1.848, 1.848, 1.848)
ob_lighttube_lens.lineart.crease_threshold = 0.0
ob_lighttube_mirror.location = (-0.9628, 0.01099, 31.46)
ob_lighttube_mirror.rotation_euler = (1.38e-06, -0.7558, -3.142)
ob_lighttube_mirror.scale = (1.848, 1.848, 1.848)
ob_lighttube_mirror.lineart.crease_threshold = 0.0

# ---- collection membership
col_collection_1.objects.link(ob_lighttube_straight)
col_collection_1.objects.link(ob_lighttube_lens)
col_collection_1.objects.link(ob_lighttube_mirror)

# ---- scene / render settings (as saved in the file)
scene.frame_start = 1; scene.frame_end = 250; scene.frame_set(1)
scene.render.engine = 'BLENDER_EEVEE_NEXT'
scene.render.resolution_percentage = 50
scene.render.dither_intensity = 0.0
scene.cycles.use_denoising = False
scene.cycles.samples = 128
scene.cycles.sampling_pattern = 'TABULATED_SOBOL'
scene.cycles.light_sampling_threshold = 0.0
scene.cycles.use_adaptive_sampling = False
scene.cycles.use_light_tree = False
scene.cycles.blur_glossy = 0.0
scene.cycles.sample_clamp_indirect = 0.0
scene.view_settings.view_transform = 'Standard'
bpy.context.view_layer.update()

# ---- added for rendering (the .blend has no active camera and no usable light): camera, sun
cam_auto = bpy.data.cameras.new('AutoCamera')
cam_auto.lens = 50.0
cam_auto.sensor_width = 36.0
cam_auto.clip_end = 1000.0
ob_auto_camera = bpy.data.objects.new('AutoCamera', cam_auto)
scene.collection.objects.link(ob_auto_camera)
ob_auto_camera.location = (45.1512, -50.749, 54.9186)
ob_auto_camera.rotation_euler = (1.09748, -7.21219e-08, 0.694738)
scene.camera = ob_auto_camera
light_auto_sun = bpy.data.lights.new('AutoSun', 'SUN')
light_auto_sun.energy = 3.0
light_auto_sun.angle = 0.0523599
ob_auto_sun = bpy.data.objects.new('AutoSun', light_auto_sun)
scene.collection.objects.link(ob_auto_sun)
ob_auto_sun.rotation_euler = (0.872665, 0.174533, 0.523599)
bpy.context.view_layer.update()
